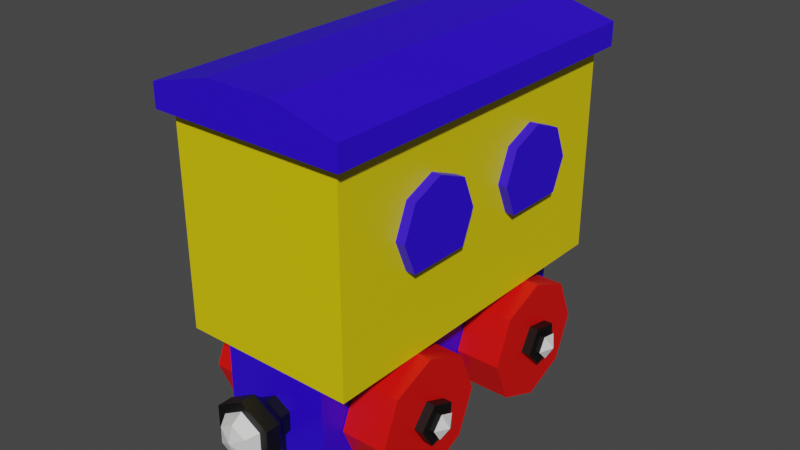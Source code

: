 # Source: train_1.blend  (saved by Blender 3.6.11; exported with 4.5.12 LTS)
import bpy
from mathutils import Matrix  # noqa: F401  (used for matrix-valued properties, if any)

bpy.ops.wm.read_factory_settings(use_empty=True)
scene = bpy.context.scene
scene.name = 'Scene'

# ---- materials (node trees are filled in below, after node groups)
mat_material_001 = bpy.data.materials.new('Material.001')
mat_material_001.use_transparent_shadow = False
mat_material_002 = bpy.data.materials.new('Material.002')
mat_material_002.use_transparent_shadow = False
mat_material_003 = bpy.data.materials.new('Material.003')
mat_material_003.use_transparent_shadow = False
mat_material_004 = bpy.data.materials.new('Material.004')
mat_material_004.use_transparent_shadow = False
mat_material_005 = bpy.data.materials.new('Material.005')
mat_material_005.use_transparent_shadow = False

# ---- material node trees
mat_material_001.use_nodes = True; mat_material_001.node_tree.nodes.clear()
_N = mat_material_001.node_tree.nodes; _L = mat_material_001.node_tree.links
n0 = _N.new('ShaderNodeBsdfPrincipled'); n0.name = 'Principled BSDF'; n0.location = (10, 300)
n0.distribution = 'GGX'
n0.subsurface_method = 'RANDOM_WALK_SKIN'
n0.inputs[0].default_value = (0.8, 0.641, 0.0, 1.0)
n0.inputs[3].default_value = 1.45
n0.inputs[27].default_value = (0.0, 0.0, 0.0, 1.0)
n0.inputs[28].default_value = 1.0
n1 = _N.new('ShaderNodeOutputMaterial'); n1.name = 'Material Output'; n1.location = (300, 300)
_L.new(n0.outputs[0], n1.inputs[0])
n1.is_active_output = True
mat_material_002.use_nodes = True; mat_material_002.node_tree.nodes.clear()
_N = mat_material_002.node_tree.nodes; _L = mat_material_002.node_tree.links
n0 = _N.new('ShaderNodeBsdfPrincipled'); n0.name = 'Principled BSDF'; n0.location = (10, 300)
n0.distribution = 'GGX'
n0.subsurface_method = 'RANDOM_WALK_SKIN'
n0.inputs[0].default_value = (0.02755, 0.0, 0.8, 1.0)
n0.inputs[3].default_value = 1.45
n0.inputs[27].default_value = (0.0, 0.0, 0.0, 1.0)
n0.inputs[28].default_value = 1.0
n1 = _N.new('ShaderNodeOutputMaterial'); n1.name = 'Material Output'; n1.location = (300, 300)
_L.new(n0.outputs[0], n1.inputs[0])
n1.is_active_output = True
mat_material_003.use_nodes = True; mat_material_003.node_tree.nodes.clear()
_N = mat_material_003.node_tree.nodes; _L = mat_material_003.node_tree.links
n0 = _N.new('ShaderNodeBsdfPrincipled'); n0.name = 'Principled BSDF'; n0.location = (10, 300)
n0.distribution = 'GGX'
n0.subsurface_method = 'RANDOM_WALK_SKIN'
n0.inputs[0].default_value = (0.8, 0.001989, 0.0, 1.0)
n0.inputs[3].default_value = 1.45
n0.inputs[27].default_value = (0.0, 0.0, 0.0, 1.0)
n0.inputs[28].default_value = 1.0
n1 = _N.new('ShaderNodeOutputMaterial'); n1.name = 'Material Output'; n1.location = (300, 300)
_L.new(n0.outputs[0], n1.inputs[0])
n1.is_active_output = True
mat_material_004.use_nodes = True; mat_material_004.node_tree.nodes.clear()
_N = mat_material_004.node_tree.nodes; _L = mat_material_004.node_tree.links
n0 = _N.new('ShaderNodeBsdfPrincipled'); n0.name = 'Principled BSDF'; n0.location = (10, 300)
n0.distribution = 'GGX'
n0.subsurface_method = 'RANDOM_WALK_SKIN'
n0.inputs[0].default_value = (0.001031, 0.001031, 0.001031, 1.0)
n0.inputs[3].default_value = 1.45
n0.inputs[27].default_value = (0.0, 0.0, 0.0, 1.0)
n0.inputs[28].default_value = 1.0
n1 = _N.new('ShaderNodeOutputMaterial'); n1.name = 'Material Output'; n1.location = (300, 300)
_L.new(n0.outputs[0], n1.inputs[0])
n1.is_active_output = True
mat_material_005.use_nodes = True; mat_material_005.node_tree.nodes.clear()
_N = mat_material_005.node_tree.nodes; _L = mat_material_005.node_tree.links
n0 = _N.new('ShaderNodeBsdfPrincipled'); n0.name = 'Principled BSDF'; n0.location = (10, 300)
n0.distribution = 'GGX'
n0.subsurface_method = 'RANDOM_WALK_SKIN'
n0.inputs[3].default_value = 1.45
n0.inputs[27].default_value = (0.0, 0.0, 0.0, 1.0)
n0.inputs[28].default_value = 1.0
n1 = _N.new('ShaderNodeOutputMaterial'); n1.name = 'Material Output'; n1.location = (300, 300)
_L.new(n0.outputs[0], n1.inputs[0])
n1.is_active_output = True

# ---- world
world_world = bpy.data.worlds.new('World'); scene.world = world_world
world_world.use_nodes = True; world_world.node_tree.nodes.clear()
_N = world_world.node_tree.nodes; _L = world_world.node_tree.links
n0 = _N.new('ShaderNodeOutputWorld'); n0.name = 'World Output'; n0.location = (300, 300)
n1 = _N.new('ShaderNodeBackground'); n1.name = 'Background'; n1.location = (10, 300)
n1.inputs[0].default_value = (0.05088, 0.05088, 0.05088, 1.0)
_L.new(n1.outputs[0], n0.inputs[0])
n0.is_active_output = True
world_world.color = (0.05088, 0.05088, 0.05088)
world_world.use_sun_shadow = False
world_world.sun_shadow_jitter_overblur = 0.0

# ---- meshes
me_mesh_001 = bpy.data.meshes.new('Mesh.001')
me_mesh_001.from_pydata([(2.862, 0.8395, -6.398), (2.862, 3.078, -7.325), (2.862, 5.316, -6.398), (2.862, 6.243, -4.16), (2.862, 5.316, -1.922), (2.862, 3.078, -0.995), (2.862, 0.8395, -1.922), (2.862, -0.08752, -4.16), (5.213, 0.8395, -6.398), (5.213, 3.078, -7.325), (5.213, 5.316, -6.398), (5.213, 6.243, -4.16), (5.213, 5.316, -1.922), (5.213, 3.078, -0.995), (5.213, 0.8395, -1.922), (5.213, -0.08752, -4.16), (2.862, 3.078, -4.16), (5.213, 3.078, -4.16), (2.862, 0.8395, 1.932), (2.862, 3.078, 1.005), (2.862, 5.316, 1.932), (2.862, 6.243, 4.171), (2.862, 5.316, 6.409), (2.862, 3.078, 7.336), (2.862, 0.8395, 6.409), (2.862, -0.08752, 4.171), (5.213, 0.8395, 1.932), (5.213, 3.078, 1.005), (5.213, 5.316, 1.932), (5.213, 6.243, 4.171), (5.213, 5.316, 6.409), (5.213, 3.078, 7.336), (5.213, 0.8395, 6.409), (5.213, -0.08752, 4.171), (2.862, 3.078, 4.171), (5.213, 3.078, 4.171), (-2.862, 0.8395, 1.932), (-2.862, 3.078, 1.005), (-2.862, 5.316, 1.932), (-2.862, 6.243, 4.171), (-2.862, 5.316, 6.409), (-2.862, 3.078, 7.336), (-2.862, 0.8395, 6.409), (-2.862, -0.08752, 4.171), (-5.213, 0.8395, 1.932), (-5.213, 3.078, 1.005), (-5.213, 5.316, 1.932), (-5.213, 6.243, 4.171), (-5.213, 5.316, 6.409), (-5.213, 3.078, 7.336), (-5.213, 0.8395, 6.409), (-5.213, -0.08752, 4.171), (-2.862, 3.078, 4.171), (-5.213, 3.078, 4.171), (-2.862, 0.8395, -6.398), (-2.862, 3.078, -7.325), (-2.862, 5.316, -6.398), (-2.862, 6.243, -4.16), (-2.862, 5.316, -1.922), (-2.862, 3.078, -0.995), (-2.862, 0.8395, -1.922), (-2.862, -0.08752, -4.16), (-5.213, 0.8395, -6.398), (-5.213, 3.078, -7.325), (-5.213, 5.316, -6.398), (-5.213, 6.243, -4.16), (-5.213, 5.316, -1.922), (-5.213, 3.078, -0.995), (-5.213, 0.8395, -1.922), (-5.213, -0.08752, -4.16), (-2.862, 3.078, -4.16), (-5.213, 3.078, -4.16), (-2.827, 1.484, 8.554), (2.827, 1.484, 8.554), (-2.827, 6.262, 8.554), (2.827, 6.262, 8.554), (-2.827, 6.262, -8.554), (2.827, 6.262, -8.554), (-2.827, 1.484, -8.554), (2.827, 1.484, -8.554), (-5.991, 2.746, -4.766), (-5.991, 3.552, -4.663), (-5.991, 3.702, -3.865), (-5.991, 2.99, -3.475), (-5.991, 2.399, -4.032), (5.991, 2.746, -4.766), (5.991, 3.552, -4.663), (5.991, 3.702, -3.865), (5.991, 2.99, -3.475), (5.991, 2.399, -4.032), (6.344, 3.078, -4.16), (-6.344, 3.078, -4.16), (5.751, 2.99, -3.475), (-5.751, 2.99, -3.475), (-5.751, 3.702, -3.865), (5.751, 3.702, -3.865), (-5.751, 3.552, -4.663), (5.751, 3.552, -4.663), (-5.751, 2.746, -4.766), (5.751, 2.746, -4.766), (-5.751, 2.399, -4.032), (5.751, 2.399, -4.032), (5.688, 2.933, -3.048), (-5.688, 2.933, -3.048), (-5.688, 1.966, -3.96), (5.688, 1.966, -3.96), (5.688, 4.099, -3.686), (-5.688, 4.099, -3.686), (5.688, 3.853, -4.993), (-5.688, 3.853, -4.993), (5.688, 2.534, -5.162), (-5.688, 2.534, -5.162), (-5.991, 2.634, 3.641), (-5.991, 3.444, 3.585), (-5.991, 3.748, 4.338), (-5.991, 3.125, 4.86), (-5.991, 2.437, 4.429), (5.991, 2.634, 3.641), (5.991, 3.444, 3.585), (5.991, 3.748, 4.338), (5.991, 3.125, 4.86), (5.991, 2.437, 4.429), (6.344, 3.078, 4.171), (-6.344, 3.078, 4.171), (5.751, 3.125, 4.86), (-5.751, 3.125, 4.86), (-5.751, 3.748, 4.338), (5.751, 3.748, 4.338), (-5.751, 3.444, 3.585), (5.751, 3.444, 3.585), (-5.751, 2.634, 3.641), (5.751, 2.634, 3.641), (-5.751, 2.437, 4.429), (5.751, 2.437, 4.429), (5.688, 3.153, 5.289), (-5.688, 3.153, 5.289), (-5.688, 2.026, 4.584), (5.688, 2.026, 4.584), (5.688, 4.172, 4.436), (-5.688, 4.172, 4.436), (5.688, 3.675, 3.203), (-5.688, 3.675, 3.203), (5.688, 2.349, 3.294), (-5.688, 2.349, 3.294), (0.8489, 3.895, -8.546), (0.8489, 2.915, -8.546), (1.461e-07, 2.425, -8.546), (-0.8489, 2.915, -8.546), (-0.8489, 3.895, -8.546), (6.384e-17, 4.385, -8.546), (0.8489, 3.895, -9.121), (0.8489, 2.915, -9.121), (1.461e-07, 2.425, -9.121), (-0.8489, 2.915, -9.121), (-0.8489, 3.895, -9.121), (-6.384e-17, 4.385, -9.121), (1.504, 4.273, -9.807), (1.504, 2.537, -9.807), (2.227e-07, 1.668, -9.807), (-1.504, 2.537, -9.807), (-1.504, 4.273, -9.807), (-3.607e-08, 5.141, -9.807), (1.504, 4.273, -10.58), (1.504, 2.537, -10.58), (2.227e-07, 1.668, -10.58), (-1.504, 2.537, -10.58), (-1.504, 4.273, -10.58), (-3.607e-08, 5.141, -10.58), (1.078, 4.027, -10.58), (1.078, 2.782, -10.58), (1.861e-07, 2.16, -10.58), (-1.078, 2.782, -10.58), (-1.078, 4.027, -10.58), (6.065e-10, 4.65, -10.58), (0.733, 3.828, -11.17), (0.733, 2.982, -11.17), (7.364e-08, 3.405, -11.42), (1.565e-07, 2.558, -11.17), (-0.733, 2.982, -11.17), (-0.733, 3.828, -11.17), (3.034e-08, 4.251, -11.17), (-0.8489, 3.895, 8.546), (-0.8489, 2.915, 8.546), (-1.461e-07, 2.425, 8.546), (0.8489, 2.915, 8.546), (0.8489, 3.895, 8.546), (8.608e-15, 4.385, 8.546), (-0.8489, 3.895, 9.121), (-0.8489, 2.915, 9.121), (-1.461e-07, 2.425, 9.121), (0.8489, 2.915, 9.121), (0.8489, 3.895, 9.121), (9.247e-15, 4.385, 9.121), (-1.504, 4.273, 9.807), (-1.504, 2.537, 9.807), (-2.227e-07, 1.668, 9.807), (1.504, 2.537, 9.807), (1.504, 4.273, 9.807), (3.607e-08, 5.141, 9.807), (-1.504, 4.273, 10.58), (-1.504, 2.537, 10.58), (-2.227e-07, 1.668, 10.58), (1.504, 2.537, 10.58), (1.504, 4.273, 10.58), (3.607e-08, 5.141, 10.58), (-1.078, 4.027, 10.58), (-1.078, 2.782, 10.58), (-1.861e-07, 2.16, 10.58), (1.078, 2.782, 10.58), (1.078, 4.027, 10.58), (-6.065e-10, 4.65, 10.58), (-0.733, 3.828, 11.17), (-0.733, 2.982, 11.17), (-7.364e-08, 3.405, 11.42), (-1.565e-07, 2.558, 11.17), (0.733, 2.982, 11.17), (0.733, 3.828, 11.17), (-3.034e-08, 4.251, 11.17), (-4.991, 10.74, 1.746), (-4.991, 12.38, 1.069), (-4.991, 14.02, 1.746), (-4.991, 14.69, 3.382), (-4.991, 14.02, 5.017), (-4.991, 12.38, 5.695), (-4.991, 10.74, 5.017), (4.991, 10.74, 1.746), (4.991, 12.38, 1.069), (4.991, 14.02, 1.746), (4.991, 14.69, 3.382), (4.991, 14.02, 5.017), (4.991, 12.38, 5.695), (4.991, 10.74, 5.017), (-4.991, 12.38, 3.382), (4.991, 12.38, 3.382), (-4.991, 10.74, -5.367), (-4.991, 12.38, -6.044), (-4.991, 14.02, -5.367), (-4.991, 14.69, -3.731), (-4.991, 14.02, -2.096), (-4.991, 12.38, -1.418), (-4.991, 10.74, -2.096), (4.991, 10.74, -5.367), (4.991, 12.38, -6.044), (4.991, 14.02, -5.367), (4.991, 14.69, -3.731), (4.991, 14.02, -2.096), (4.991, 12.38, -1.418), (4.991, 10.74, -2.096), (-4.991, 12.38, -3.731), (4.991, 12.38, -3.731), (-5.067, 16.87, 9.532), (5.067, 16.87, 9.532), (-5.067, 16.87, -9.623), (5.067, 16.87, -9.623), (-5.067, 18.08, 9.532), (5.067, 18.08, 9.532), (5.067, 18.08, -9.623), (-5.067, 18.08, -9.623), (-1.791, 18.96, 9.532), (1.791, 18.96, 9.532), (1.791, 18.96, -9.623), (-1.791, 18.96, -9.623), (-4.509, 6.262, 8.995), (4.509, 6.262, 8.995), (-4.509, 6.262, -9.015), (4.509, 6.262, -9.015), (-4.509, 16.87, 8.995), (4.509, 16.87, 8.995), (-4.509, 16.87, -9.015), (4.509, 16.87, -9.015)], [], [(0, 1, 9, 8), (1, 2, 10, 9), (2, 3, 11, 10), (3, 4, 12, 11), (4, 5, 13, 12), (5, 6, 14, 13), (6, 7, 15, 14), (7, 0, 8, 15), (0, 7, 16), (7, 6, 16), (6, 5, 16), (5, 4, 16), (4, 3, 16), (3, 2, 16), (2, 1, 16), (1, 0, 16), (8, 9, 17), (9, 10, 17), (10, 11, 17), (11, 12, 17), (12, 13, 17), (13, 14, 17), (14, 15, 17), (15, 8, 17), (18, 19, 27, 26), (19, 20, 28, 27), (20, 21, 29, 28), (21, 22, 30, 29), (22, 23, 31, 30), (23, 24, 32, 31), (24, 25, 33, 32), (25, 18, 26, 33), (18, 25, 34), (25, 24, 34), (24, 23, 34), (23, 22, 34), (22, 21, 34), (21, 20, 34), (20, 19, 34), (19, 18, 34), (26, 27, 35), (27, 28, 35), (28, 29, 35), (29, 30, 35), (30, 31, 35), (31, 32, 35), (32, 33, 35), (33, 26, 35), (36, 44, 45, 37), (37, 45, 46, 38), (38, 46, 47, 39), (39, 47, 48, 40), (40, 48, 49, 41), (41, 49, 50, 42), (42, 50, 51, 43), (43, 51, 44, 36), (36, 52, 43), (43, 52, 42), (42, 52, 41), (41, 52, 40), (40, 52, 39), (39, 52, 38), (38, 52, 37), (37, 52, 36), (44, 53, 45), (45, 53, 46), (46, 53, 47), (47, 53, 48), (48, 53, 49), (49, 53, 50), (50, 53, 51), (51, 53, 44), (54, 62, 63, 55), (55, 63, 64, 56), (56, 64, 65, 57), (57, 65, 66, 58), (58, 66, 67, 59), (59, 67, 68, 60), (60, 68, 69, 61), (61, 69, 62, 54), (54, 70, 61), (61, 70, 60), (60, 70, 59), (59, 70, 58), (58, 70, 57), (57, 70, 56), (56, 70, 55), (55, 70, 54), (62, 71, 63), (63, 71, 64), (64, 71, 65), (65, 71, 66), (66, 71, 67), (67, 71, 68), (68, 71, 69), (69, 71, 62), (72, 73, 75, 74), (74, 75, 77, 76), (76, 77, 79, 78), (78, 79, 73, 72), (73, 79, 77, 75), (78, 72, 74, 76), (85, 86, 90), (86, 87, 90), (87, 88, 90), (88, 89, 90), (89, 85, 90), (80, 84, 91), (84, 83, 91), (83, 82, 91), (82, 81, 91), (81, 80, 91), (102, 103, 104, 105), (103, 102, 106, 107), (107, 106, 108, 109), (109, 108, 110, 111), (111, 110, 105, 104), (96, 98, 80, 81), (94, 96, 81, 82), (93, 94, 82, 83), (100, 93, 83, 84), (98, 100, 84, 80), (88, 87, 95, 92), (87, 86, 97, 95), (86, 85, 99, 97), (85, 89, 101, 99), (89, 88, 92, 101), (93, 100, 104, 103), (101, 92, 102, 105), (92, 95, 106, 102), (94, 93, 103, 107), (95, 97, 108, 106), (96, 94, 107, 109), (97, 99, 110, 108), (98, 96, 109, 111), (99, 101, 105, 110), (100, 98, 111, 104), (117, 118, 122), (118, 119, 122), (119, 120, 122), (120, 121, 122), (121, 117, 122), (112, 116, 123), (116, 115, 123), (115, 114, 123), (114, 113, 123), (113, 112, 123), (134, 135, 136, 137), (135, 134, 138, 139), (139, 138, 140, 141), (141, 140, 142, 143), (143, 142, 137, 136), (128, 130, 112, 113), (126, 128, 113, 114), (125, 126, 114, 115), (132, 125, 115, 116), (130, 132, 116, 112), (120, 119, 127, 124), (119, 118, 129, 127), (118, 117, 131, 129), (117, 121, 133, 131), (121, 120, 124, 133), (125, 132, 136, 135), (133, 124, 134, 137), (124, 127, 138, 134), (126, 125, 135, 139), (127, 129, 140, 138), (128, 126, 139, 141), (129, 131, 142, 140), (130, 128, 141, 143), (131, 133, 137, 142), (132, 130, 143, 136), (144, 145, 151, 150), (145, 146, 152, 151), (146, 147, 153, 152), (147, 148, 154, 153), (148, 149, 155, 154), (149, 144, 150, 155), (144, 149, 148, 147, 146, 145), (150, 151, 157, 156), (151, 152, 158, 157), (152, 153, 159, 158), (153, 154, 160, 159), (154, 155, 161, 160), (155, 150, 156, 161), (174, 175, 176), (175, 177, 176), (177, 178, 176), (178, 179, 176), (179, 180, 176), (180, 174, 176), (156, 157, 163, 162), (157, 158, 164, 163), (158, 159, 165, 164), (159, 160, 166, 165), (160, 161, 167, 166), (161, 156, 162, 167), (162, 163, 169, 168), (163, 164, 170, 169), (164, 165, 171, 170), (165, 166, 172, 171), (166, 167, 173, 172), (167, 162, 168, 173), (168, 169, 175, 174), (169, 170, 177, 175), (170, 171, 178, 177), (171, 172, 179, 178), (172, 173, 180, 179), (173, 168, 174, 180), (181, 182, 188, 187), (182, 183, 189, 188), (183, 184, 190, 189), (184, 185, 191, 190), (185, 186, 192, 191), (186, 181, 187, 192), (181, 186, 185, 184, 183, 182), (187, 188, 194, 193), (188, 189, 195, 194), (189, 190, 196, 195), (190, 191, 197, 196), (191, 192, 198, 197), (192, 187, 193, 198), (211, 212, 213), (212, 214, 213), (214, 215, 213), (215, 216, 213), (216, 217, 213), (217, 211, 213), (193, 194, 200, 199), (194, 195, 201, 200), (195, 196, 202, 201), (196, 197, 203, 202), (197, 198, 204, 203), (198, 193, 199, 204), (199, 200, 206, 205), (200, 201, 207, 206), (201, 202, 208, 207), (202, 203, 209, 208), (203, 204, 210, 209), (204, 199, 205, 210), (205, 206, 212, 211), (206, 207, 214, 212), (207, 208, 215, 214), (208, 209, 216, 215), (209, 210, 217, 216), (210, 205, 211, 217), (218, 219, 226, 225), (219, 220, 227, 226), (220, 221, 228, 227), (221, 222, 229, 228), (222, 223, 230, 229), (223, 224, 231, 230), (231, 224, 218, 225), (232, 218, 224), (224, 223, 232), (223, 222, 232), (222, 221, 232), (221, 220, 232), (220, 219, 232), (219, 218, 232), (225, 226, 233), (226, 227, 233), (227, 228, 233), (228, 229, 233), (229, 230, 233), (230, 231, 233), (233, 231, 225), (234, 235, 242, 241), (235, 236, 243, 242), (236, 237, 244, 243), (237, 238, 245, 244), (238, 239, 246, 245), (239, 240, 247, 246), (247, 240, 234, 241), (248, 234, 240), (240, 239, 248), (239, 238, 248), (238, 237, 248), (237, 236, 248), (236, 235, 248), (235, 234, 248), (241, 242, 249), (242, 243, 249), (243, 244, 249), (244, 245, 249), (245, 246, 249), (246, 247, 249), (249, 247, 241), (258, 259, 260, 261), (253, 252, 257, 256), (252, 253, 251, 250), (252, 250, 254, 257), (251, 255, 254, 250), (253, 256, 255, 251), (254, 255, 259, 258), (255, 256, 260, 259), (256, 257, 261, 260), (257, 254, 258, 261), (264, 265, 263, 262), (262, 263, 267, 266), (265, 264, 268, 269), (264, 262, 266, 268), (263, 265, 269, 267)])
me_mesh_001.polygons.foreach_set('use_smooth', [True] * 303)
me_mesh_001.polygons.foreach_set('material_index', [2, 2, 2, 2, 2, 2, 2, 2, 2, 2, 2, 2, 2, 2, 2, 2, 2, 2, 2, 2, 2, 2, 2, 2, 2, 2, 2, 2, 2, 2, 2, 2, 2, 2, 2, 2, 2, 2, 2, 2, 2, 2, 2, 2, 2, 2, 2, 2, 2, 2, 2, 2, 2, 2, 2, 2, 2, 2, 2, 2, 2, 2, 2, 2, 2, 2, 2, 2, 2, 2, 2, 2, 2, 2, 2, 2, 2, 2, 2, 2, 2, 2, 2, 2, 2, 2, 2, 2, 2, 2, 2, 2, 2, 2, 2, 2, 1, 1, 1, 1, 1, 1, 4, 4, 4, 4, 4, 4, 4, 4, 4, 4, 3, 3, 3, 3, 3, 3, 3, 3, 3, 3, 3, 3, 3, 3, 3, 3, 3, 3, 3, 3, 3, 3, 3, 3, 3, 4, 4, 4, 4, 4, 4, 4, 4, 4, 4, 3, 3, 3, 3, 3, 3, 3, 3, 3, 3, 3, 3, 3, 3, 3, 3, 3, 3, 3, 3, 3, 3, 3, 3, 3, 3, 3, 3, 3, 3, 3, 3, 3, 3, 3, 3, 3, 3, 4, 4, 4, 4, 4, 4, 3, 3, 3, 3, 3, 3, 3, 3, 3, 3, 3, 3, 4, 4, 4, 4, 4, 4, 3, 3, 3, 3, 3, 3, 3, 3, 3, 3, 3, 3, 3, 4, 4, 4, 4, 4, 4, 3, 3, 3, 3, 3, 3, 3, 3, 3, 3, 3, 3, 4, 4, 4, 4, 4, 4, 1, 1, 1, 1, 1, 1, 1, 1, 1, 1, 1, 1, 1, 1, 1, 1, 1, 1, 1, 1, 1, 1, 1, 1, 1, 1, 1, 1, 1, 1, 1, 1, 1, 1, 1, 1, 1, 1, 1, 1, 1, 1, 1, 1, 1, 1, 1, 1, 1, 1, 1, 1, 0, 0, 0, 0, 0])
_k = set([(0, 1), (0, 7), (0, 8), (0, 16), (1, 2), (1, 9), (1, 16), (2, 3), (2, 10), (2, 16), (3, 4), (3, 11), (3, 16), (4, 5), (4, 12), (4, 16), (5, 6), (5, 13), (5, 16), (6, 7), (6, 14), (6, 16), (7, 15), (7, 16), (8, 9), (8, 15), (8, 17), (9, 10), (9, 17), (10, 11), (10, 17), (11, 12), (11, 17), (12, 13), (12, 17), (13, 14), (13, 17), (14, 15), (14, 17), (15, 17), (18, 19), (18, 25), (18, 26), (18, 34), (19, 20), (19, 27), (19, 34), (20, 21), (20, 28), (20, 34), (21, 22), (21, 29), (21, 34), (22, 23), (22, 30), (22, 34), (23, 24), (23, 31), (23, 34), (24, 25), (24, 32), (24, 34), (25, 33), (25, 34), (26, 27), (26, 33), (26, 35), (27, 28), (27, 35), (28, 29), (28, 35), (29, 30), (29, 35), (30, 31), (30, 35), (31, 32), (31, 35), (32, 33), (32, 35), (33, 35), (36, 37), (36, 43), (36, 44), (36, 52), (37, 38), (37, 45), (37, 52), (38, 39), (38, 46), (38, 52), (39, 40), (39, 47), (39, 52), (40, 41), (40, 48), (40, 52), (41, 42), (41, 49), (41, 52), (42, 43), (42, 50), (42, 52), (43, 51), (43, 52), (44, 45), (44, 51), (44, 53), (45, 46), (45, 53), (46, 47), (46, 53), (47, 48), (47, 53), (48, 49), (48, 53), (49, 50), (49, 53), (50, 51), (50, 53), (51, 53), (54, 55), (54, 61), (54, 62), (54, 70), (55, 56), (55, 63), (55, 70), (56, 57), (56, 64), (56, 70), (57, 58), (57, 65), (57, 70), (58, 59), (58, 66), (58, 70), (59, 60), (59, 67), (59, 70), (60, 61), (60, 68), (60, 70), (61, 69), (61, 70), (62, 63), (62, 69), (62, 71), (63, 64), (63, 71), (64, 65), (64, 71), (65, 66), (65, 71), (66, 67), (66, 71), (67, 68), (67, 71), (68, 69), (68, 71), (69, 71), (72, 73), (72, 74), (72, 78), (73, 75), (73, 79), (74, 75), (74, 76), (75, 77), (76, 77), (76, 78), (77, 79), (78, 79), (80, 81), (80, 84), (80, 91), (80, 98), (81, 82), (81, 91), (81, 96), (82, 83), (82, 91), (82, 94), (83, 84), (83, 91), (83, 93), (84, 91), (84, 100), (85, 86), (85, 89), (85, 90), (85, 99), (86, 87), (86, 90), (86, 97), (87, 88), (87, 90), (87, 95), (88, 89), (88, 90), (88, 92), (89, 90), (89, 101), (92, 95), (92, 101), (92, 102), (93, 94), (93, 100), (93, 103), (94, 96), (94, 107), (95, 97), (95, 106), (96, 98), (96, 109), (97, 99), (97, 108), (98, 100), (98, 111), (99, 101), (99, 110), (100, 104), (101, 105), (102, 103), (102, 105), (102, 106), (103, 104), (103, 107), (104, 105), (104, 111), (105, 110), (106, 107), (106, 108), (107, 109), (108, 109), (108, 110), (109, 111), (110, 111), (112, 113), (112, 116), (112, 123), (112, 130), (113, 114), (113, 123), (113, 128), (114, 115), (114, 123), (114, 126), (115, 116), (115, 123), (115, 125), (116, 123), (116, 132), (117, 118), (117, 121), (117, 122), (117, 131), (118, 119), (118, 122), (118, 129), (119, 120), (119, 122), (119, 127), (120, 121), (120, 122), (120, 124), (121, 122), (121, 133), (124, 127), (124, 133), (124, 134), (125, 126), (125, 132), (125, 135), (126, 128), (126, 139), (127, 129), (127, 138), (128, 130), (128, 141), (129, 131), (129, 140), (130, 132), (130, 143), (131, 133), (131, 142), (132, 136), (133, 137), (134, 135), (134, 137), (134, 138), (135, 136), (135, 139), (136, 137), (136, 143), (137, 142), (138, 139), (138, 140), (139, 141), (140, 141), (140, 142), (141, 143), (142, 143), (144, 145), (144, 149), (144, 150), (145, 146), (145, 151), (146, 147), (146, 152), (147, 148), (147, 153), (148, 149), (148, 154), (149, 155), (150, 151), (150, 155), (150, 156), (151, 152), (151, 157), (152, 153), (152, 158), (153, 154), (153, 159), (154, 155), (154, 160), (155, 161), (156, 157), (156, 161), (156, 162), (157, 158), (157, 163), (158, 159), (158, 164), (159, 160), (159, 165), (160, 161), (160, 166), (161, 167), (162, 163), (162, 167), (162, 168), (163, 164), (163, 169), (164, 165), (164, 170), (165, 166), (165, 171), (166, 167), (166, 172), (167, 173), (168, 169), (168, 173), (168, 174), (169, 170), (169, 175), (170, 171), (170, 177), (171, 172), (171, 178), (172, 173), (172, 179), (173, 180), (174, 175), (174, 176), (174, 180), (175, 176), (175, 177), (176, 177), (176, 178), (176, 179), (176, 180), (177, 178), (178, 179), (179, 180), (181, 182), (181, 186), (181, 187), (182, 183), (182, 188), (183, 184), (183, 189), (184, 185), (184, 190), (185, 186), (185, 191), (186, 192), (187, 188), (187, 192), (187, 193), (188, 189), (188, 194), (189, 190), (189, 195), (190, 191), (190, 196), (191, 192), (191, 197), (192, 198), (193, 194), (193, 198), (193, 199), (194, 195), (194, 200), (195, 196), (195, 201), (196, 197), (196, 202), (197, 198), (197, 203), (198, 204), (199, 200), (199, 204), (199, 205), (200, 201), (200, 206), (201, 202), (201, 207), (202, 203), (202, 208), (203, 204), (203, 209), (204, 210), (205, 206), (205, 210), (205, 211), (206, 207), (206, 212), (207, 208), (207, 214), (208, 209), (208, 215), (209, 210), (209, 216), (210, 217), (211, 212), (211, 213), (211, 217), (212, 213), (212, 214), (213, 214), (213, 215), (213, 216), (213, 217), (214, 215), (215, 216), (216, 217), (218, 219), (218, 224), (218, 225), (218, 232), (219, 220), (219, 226), (219, 232), (220, 221), (220, 227), (220, 232), (221, 222), (221, 228), (221, 232), (222, 223), (222, 229), (222, 232), (223, 224), (223, 230), (223, 232), (224, 231), (224, 232), (225, 226), (225, 231), (225, 233), (226, 227), (226, 233), (227, 228), (227, 233), (228, 229), (228, 233), (229, 230), (229, 233), (230, 231), (230, 233), (231, 233), (234, 235), (234, 240), (234, 241), (234, 248), (235, 236), (235, 242), (235, 248), (236, 237), (236, 243), (236, 248), (237, 238), (237, 244), (237, 248), (238, 239), (238, 245), (238, 248), (239, 240), (239, 246), (239, 248), (240, 247), (240, 248), (241, 242), (241, 247), (241, 249), (242, 243), (242, 249), (243, 244), (243, 249), (244, 245), (244, 249), (245, 246), (245, 249), (246, 247), (246, 249), (247, 249), (250, 251), (250, 252), (250, 254), (251, 253), (251, 255), (252, 253), (252, 257), (253, 256), (254, 255), (254, 257), (254, 258), (255, 256), (255, 259), (256, 257), (256, 260), (257, 261), (258, 259), (258, 261), (259, 260), (260, 261), (262, 263), (262, 264), (262, 266), (263, 265), (263, 267), (264, 265), (264, 268), (265, 269), (266, 267), (266, 268), (267, 269), (268, 269)])
me_mesh_001.attributes.new('sharp_edge', 'BOOLEAN', 'EDGE').data.foreach_set('value', [ (min(e.vertices), max(e.vertices)) in _k for e in me_mesh_001.edges])
_uv = me_mesh_001.uv_layers.new(name='map1')
_uv.uv.foreach_set('vector', [0.005844, 0.04511, 0.005753, 0.04482, 0.005483, 0.04487, 0.005577, 0.04518, 0.005753, 0.04482, 0.005839, 0.04456, 0.005565, 0.04461, 0.005483, 0.04487, 0.005839, 0.04456, 0.006062, 0.0445, 0.005785, 0.04455, 0.005565, 0.04461, 0.006062, 0.0445, 0.006296, 0.04468, 0.006019, 0.04474, 0.005785, 0.04455, 0.006296, 0.04468, 0.006392, 0.045, 0.006118, 0.04506, 0.006019, 0.04474, 0.006392, 0.045, 0.006291, 0.04525, 0.00602, 0.04532, 0.006118, 0.04506, 0.006291, 0.04525, 0.006062, 0.0453, 0.005795, 0.04537, 0.00602, 0.04532, 0.006062, 0.0453, 0.005844, 0.04511, 0.005577, 0.04518, 0.005795, 0.04537, 0.005844, 0.04511, 0.006062, 0.0453, 0.006067, 0.0449, 0.006062, 0.0453, 0.006291, 0.04525, 0.006067, 0.0449, 0.006291, 0.04525, 0.006392, 0.045, 0.006067, 0.0449, 0.006392, 0.045, 0.006296, 0.04468, 0.006067, 0.0449, 0.006296, 0.04468, 0.006062, 0.0445, 0.006067, 0.0449, 0.006062, 0.0445, 0.005839, 0.04456, 0.006067, 0.0449, 0.005839, 0.04456, 0.005753, 0.04482, 0.006067, 0.0449, 0.005753, 0.04482, 0.005844, 0.04511, 0.006067, 0.0449, 0.005577, 0.04518, 0.005483, 0.04487, 0.005795, 0.04496, 0.005483, 0.04487, 0.005565, 0.04461, 0.005795, 0.04496, 0.005565, 0.04461, 0.005785, 0.04455, 0.005795, 0.04496, 0.005785, 0.04455, 0.006019, 0.04474, 0.005795, 0.04496, 0.006019, 0.04474, 0.006118, 0.04506, 0.005795, 0.04496, 0.006118, 0.04506, 0.00602, 0.04532, 0.005795, 0.04496, 0.00602, 0.04532, 0.005795, 0.04537, 0.005795, 0.04496, 0.005795, 0.04537, 0.005577, 0.04518, 0.005795, 0.04496, 0.005776, 0.0451, 0.005687, 0.0448, 0.005436, 0.04487, 0.005528, 0.04517, 0.005687, 0.0448, 0.005792, 0.04455, 0.005538, 0.04461, 0.005436, 0.04487, 0.005792, 0.04455, 0.006043, 0.0445, 0.005787, 0.04456, 0.005538, 0.04461, 0.006043, 0.0445, 0.006297, 0.04468, 0.006042, 0.04475, 0.005787, 0.04456, 0.006297, 0.04468, 0.006392, 0.045, 0.00614, 0.04508, 0.006042, 0.04475, 0.006392, 0.045, 0.006268, 0.04526, 0.006019, 0.04533, 0.00614, 0.04508, 0.006268, 0.04526, 0.006011, 0.04529, 0.005764, 0.04537, 0.006019, 0.04533, 0.006011, 0.04529, 0.005776, 0.0451, 0.005528, 0.04517, 0.005764, 0.04537, 0.005776, 0.0451, 0.006011, 0.04529, 0.006033, 0.0449, 0.006011, 0.04529, 0.006268, 0.04526, 0.006033, 0.0449, 0.006268, 0.04526, 0.006392, 0.045, 0.006033, 0.0449, 0.006392, 0.045, 0.006297, 0.04468, 0.006033, 0.0449, 0.006297, 0.04468, 0.006043, 0.0445, 0.006033, 0.0449, 0.006043, 0.0445, 0.005792, 0.04455, 0.006033, 0.0449, 0.005792, 0.04455, 0.005687, 0.0448, 0.006033, 0.0449, 0.005687, 0.0448, 0.005776, 0.0451, 0.006033, 0.0449, 0.005528, 0.04517, 0.005436, 0.04487, 0.005782, 0.04497, 0.005436, 0.04487, 0.005538, 0.04461, 0.005782, 0.04497, 0.005538, 0.04461, 0.005787, 0.04456, 0.005782, 0.04497, 0.005787, 0.04456, 0.006042, 0.04475, 0.005782, 0.04497, 0.006042, 0.04475, 0.00614, 0.04508, 0.005782, 0.04497, 0.00614, 0.04508, 0.006019, 0.04533, 0.005782, 0.04497, 0.006019, 0.04533, 0.005764, 0.04537, 0.005782, 0.04497, 0.005764, 0.04537, 0.005528, 0.04517, 0.005782, 0.04497, 0.005776, 0.0451, 0.005528, 0.04517, 0.005436, 0.04487, 0.005687, 0.0448, 0.005687, 0.0448, 0.005436, 0.04487, 0.005538, 0.04461, 0.005792, 0.04455, 0.005792, 0.04455, 0.005538, 0.04461, 0.005787, 0.04456, 0.006043, 0.0445, 0.006043, 0.0445, 0.005787, 0.04456, 0.006042, 0.04475, 0.006297, 0.04468, 0.006297, 0.04468, 0.006042, 0.04475, 0.00614, 0.04508, 0.006392, 0.045, 0.006392, 0.045, 0.00614, 0.04508, 0.006019, 0.04533, 0.006268, 0.04526, 0.006268, 0.04526, 0.006019, 0.04533, 0.005764, 0.04537, 0.006011, 0.04529, 0.006011, 0.04529, 0.005764, 0.04537, 0.005528, 0.04517, 0.005776, 0.0451, 0.005776, 0.0451, 0.006033, 0.0449, 0.006011, 0.04529, 0.006011, 0.04529, 0.006033, 0.0449, 0.006268, 0.04526, 0.006268, 0.04526, 0.006033, 0.0449, 0.006392, 0.045, 0.006392, 0.045, 0.006033, 0.0449, 0.006297, 0.04468, 0.006297, 0.04468, 0.006033, 0.0449, 0.006043, 0.0445, 0.006043, 0.0445, 0.006033, 0.0449, 0.005792, 0.04455, 0.005792, 0.04455, 0.006033, 0.0449, 0.005687, 0.0448, 0.005687, 0.0448, 0.006033, 0.0449, 0.005776, 0.0451, 0.005528, 0.04517, 0.005782, 0.04497, 0.005436, 0.04487, 0.005436, 0.04487, 0.005782, 0.04497, 0.005538, 0.04461, 0.005538, 0.04461, 0.005782, 0.04497, 0.005787, 0.04456, 0.005787, 0.04456, 0.005782, 0.04497, 0.006042, 0.04475, 0.006042, 0.04475, 0.005782, 0.04497, 0.00614, 0.04508, 0.00614, 0.04508, 0.005782, 0.04497, 0.006019, 0.04533, 0.006019, 0.04533, 0.005782, 0.04497, 0.005764, 0.04537, 0.005764, 0.04537, 0.005782, 0.04497, 0.005528, 0.04517, 0.005844, 0.04511, 0.005577, 0.04518, 0.005483, 0.04487, 0.005753, 0.04482, 0.005753, 0.04482, 0.005483, 0.04487, 0.005565, 0.04461, 0.005839, 0.04456, 0.005839, 0.04456, 0.005565, 0.04461, 0.005785, 0.04455, 0.006062, 0.0445, 0.006062, 0.0445, 0.005785, 0.04455, 0.006019, 0.04474, 0.006296, 0.04468, 0.006296, 0.04468, 0.006019, 0.04474, 0.006118, 0.04506, 0.006392, 0.045, 0.006392, 0.045, 0.006118, 0.04506, 0.00602, 0.04532, 0.006291, 0.04525, 0.006291, 0.04525, 0.00602, 0.04532, 0.005795, 0.04537, 0.006062, 0.0453, 0.006062, 0.0453, 0.005795, 0.04537, 0.005577, 0.04518, 0.005844, 0.04511, 0.005844, 0.04511, 0.006067, 0.0449, 0.006062, 0.0453, 0.006062, 0.0453, 0.006067, 0.0449, 0.006291, 0.04525, 0.006291, 0.04525, 0.006067, 0.0449, 0.006392, 0.045, 0.006392, 0.045, 0.006067, 0.0449, 0.006296, 0.04468, 0.006296, 0.04468, 0.006067, 0.0449, 0.006062, 0.0445, 0.006062, 0.0445, 0.006067, 0.0449, 0.005839, 0.04456, 0.005839, 0.04456, 0.006067, 0.0449, 0.005753, 0.04482, 0.005753, 0.04482, 0.006067, 0.0449, 0.005844, 0.04511, 0.005577, 0.04518, 0.005795, 0.04496, 0.005483, 0.04487, 0.005483, 0.04487, 0.005795, 0.04496, 0.005565, 0.04461, 0.005565, 0.04461, 0.005795, 0.04496, 0.005785, 0.04455, 0.005785, 0.04455, 0.005795, 0.04496, 0.006019, 0.04474, 0.006019, 0.04474, 0.005795, 0.04496, 0.006118, 0.04506, 0.006118, 0.04506, 0.005795, 0.04496, 0.00602, 0.04532, 0.00602, 0.04532, 0.005795, 0.04496, 0.005795, 0.04537, 0.005795, 0.04537, 0.005795, 0.04496, 0.005577, 0.04518, 0.01694, 0.04717, 0.01667, 0.04726, 0.01668, 0.04697, 0.01696, 0.0469, 0.01696, 0.0469, 0.01668, 0.04697, 0.01596, 0.04677, 0.01622, 0.04672, 0.01622, 0.04672, 0.01596, 0.04677, 0.01597, 0.047, 0.01622, 0.04694, 0.01622, 0.04694, 0.01597, 0.047, 0.01667, 0.04726, 0.01694, 0.04717, 0.01667, 0.04726, 0.01597, 0.047, 0.01596, 0.04677, 0.01668, 0.04697, 0.01622, 0.04694, 0.01694, 0.04717, 0.01696, 0.0469, 0.01622, 0.04672, 0.09011, 0.3791, 0.09008, 0.3787, 0.09034, 0.3789, 0.09008, 0.3787, 0.09043, 0.3786, 0.09034, 0.3789, 0.09043, 0.3786, 0.09068, 0.3789, 0.09034, 0.3789, 0.09068, 0.3789, 0.09048, 0.3792, 0.09034, 0.3789, 0.09048, 0.3792, 0.09011, 0.3791, 0.09034, 0.3789, 0.09065, 0.3786, 0.09092, 0.3787, 0.09084, 0.3784, 0.09092, 0.3787, 0.09107, 0.3784, 0.09084, 0.3784, 0.09107, 0.3784, 0.09089, 0.3782, 0.09084, 0.3784, 0.09089, 0.3782, 0.09063, 0.3783, 0.09084, 0.3784, 0.09063, 0.3783, 0.09065, 0.3786, 0.09084, 0.3784, 0.07942, 0.2548, 0.08024, 0.2547, 0.08017, 0.2548, 0.07936, 0.255, 0.08024, 0.2547, 0.07942, 0.2548, 0.07934, 0.2547, 0.08017, 0.2545, 0.08017, 0.2545, 0.07934, 0.2547, 0.07924, 0.2547, 0.08006, 0.2546, 0.08006, 0.2546, 0.07924, 0.2547, 0.07925, 0.2549, 0.08006, 0.2547, 0.08006, 0.2547, 0.07925, 0.2549, 0.07936, 0.255, 0.08017, 0.2548, 0.09062, 0.3783, 0.09064, 0.3786, 0.09065, 0.3786, 0.09063, 0.3783, 0.09088, 0.3782, 0.09062, 0.3783, 0.09063, 0.3783, 0.09089, 0.3782, 0.09106, 0.3784, 0.09088, 0.3782, 0.09089, 0.3782, 0.09107, 0.3784, 0.09091, 0.3787, 0.09106, 0.3784, 0.09107, 0.3784, 0.09092, 0.3787, 0.09064, 0.3786, 0.09091, 0.3787, 0.09092, 0.3787, 0.09065, 0.3786, 0.09068, 0.3789, 0.09043, 0.3786, 0.09044, 0.3786, 0.09069, 0.3789, 0.09043, 0.3786, 0.09008, 0.3787, 0.0901, 0.3787, 0.09044, 0.3786, 0.09008, 0.3787, 0.09011, 0.3791, 0.09012, 0.3791, 0.0901, 0.3787, 0.09011, 0.3791, 0.09048, 0.3792, 0.09049, 0.3792, 0.09012, 0.3791, 0.09048, 0.3792, 0.09068, 0.3789, 0.09069, 0.3789, 0.09049, 0.3792, 0.0802, 0.2547, 0.08016, 0.2547, 0.08017, 0.2548, 0.08024, 0.2547, 0.07934, 0.2549, 0.07937, 0.2548, 0.07942, 0.2548, 0.07936, 0.255, 0.07937, 0.2548, 0.07933, 0.2547, 0.07934, 0.2547, 0.07942, 0.2548, 0.08016, 0.2546, 0.0802, 0.2547, 0.08024, 0.2547, 0.08017, 0.2545, 0.07933, 0.2547, 0.07926, 0.2548, 0.07924, 0.2547, 0.07934, 0.2547, 0.0801, 0.2546, 0.08016, 0.2546, 0.08017, 0.2545, 0.08006, 0.2546, 0.07926, 0.2548, 0.07927, 0.2549, 0.07925, 0.2549, 0.07924, 0.2547, 0.0801, 0.2547, 0.0801, 0.2546, 0.08006, 0.2546, 0.08006, 0.2547, 0.07927, 0.2549, 0.07934, 0.2549, 0.07936, 0.255, 0.07925, 0.2549, 0.08016, 0.2547, 0.0801, 0.2547, 0.08006, 0.2547, 0.08017, 0.2548, 0.09011, 0.3791, 0.09008, 0.3787, 0.09034, 0.3789, 0.09008, 0.3787, 0.09043, 0.3786, 0.09034, 0.3789, 0.09043, 0.3786, 0.09068, 0.3789, 0.09034, 0.3789, 0.09068, 0.3789, 0.09048, 0.3792, 0.09034, 0.3789, 0.09048, 0.3792, 0.09011, 0.3791, 0.09034, 0.3789, 0.09065, 0.3786, 0.09092, 0.3787, 0.09084, 0.3784, 0.09092, 0.3787, 0.09107, 0.3784, 0.09084, 0.3784, 0.09107, 0.3784, 0.09089, 0.3782, 0.09084, 0.3784, 0.09089, 0.3782, 0.09063, 0.3783, 0.09084, 0.3784, 0.09063, 0.3783, 0.09065, 0.3786, 0.09084, 0.3784, 0.07942, 0.2548, 0.08024, 0.2547, 0.08017, 0.2548, 0.07936, 0.255, 0.08024, 0.2547, 0.07942, 0.2548, 0.07934, 0.2547, 0.08017, 0.2545, 0.08017, 0.2545, 0.07934, 0.2547, 0.07924, 0.2547, 0.08006, 0.2546, 0.08006, 0.2546, 0.07924, 0.2547, 0.07925, 0.2549, 0.08006, 0.2547, 0.08006, 0.2547, 0.07925, 0.2549, 0.07936, 0.255, 0.08017, 0.2548, 0.09062, 0.3783, 0.09064, 0.3786, 0.09065, 0.3786, 0.09063, 0.3783, 0.09088, 0.3782, 0.09062, 0.3783, 0.09063, 0.3783, 0.09089, 0.3782, 0.09106, 0.3784, 0.09088, 0.3782, 0.09089, 0.3782, 0.09107, 0.3784, 0.09091, 0.3787, 0.09106, 0.3784, 0.09107, 0.3784, 0.09092, 0.3787, 0.09064, 0.3786, 0.09091, 0.3787, 0.09092, 0.3787, 0.09065, 0.3786, 0.09068, 0.3789, 0.09043, 0.3786, 0.09044, 0.3786, 0.09069, 0.3789, 0.09043, 0.3786, 0.09008, 0.3787, 0.0901, 0.3787, 0.09044, 0.3786, 0.09008, 0.3787, 0.09011, 0.3791, 0.09012, 0.3791, 0.0901, 0.3787, 0.09011, 0.3791, 0.09048, 0.3792, 0.09049, 0.3792, 0.09012, 0.3791, 0.09048, 0.3792, 0.09068, 0.3789, 0.09069, 0.3789, 0.09049, 0.3792, 0.0802, 0.2547, 0.08016, 0.2547, 0.08017, 0.2548, 0.08024, 0.2547, 0.07934, 0.2549, 0.07937, 0.2548, 0.07942, 0.2548, 0.07936, 0.255, 0.07937, 0.2548, 0.07933, 0.2547, 0.07934, 0.2547, 0.07942, 0.2548, 0.08016, 0.2546, 0.0802, 0.2547, 0.08024, 0.2547, 0.08017, 0.2545, 0.07933, 0.2547, 0.07926, 0.2548, 0.07924, 0.2547, 0.07934, 0.2547, 0.0801, 0.2546, 0.08016, 0.2546, 0.08017, 0.2545, 0.08006, 0.2546, 0.07926, 0.2548, 0.07927, 0.2549, 0.07925, 0.2549, 0.07924, 0.2547, 0.0801, 0.2547, 0.0801, 0.2546, 0.08006, 0.2546, 0.08006, 0.2547, 0.07927, 0.2549, 0.07934, 0.2549, 0.07936, 0.255, 0.07925, 0.2549, 0.08016, 0.2547, 0.0801, 0.2547, 0.08006, 0.2547, 0.08017, 0.2548, 0.08039, 0.2518, 0.08038, 0.2517, 0.08038, 0.2513, 0.08039, 0.2514, 0.08038, 0.2517, 0.08054, 0.2516, 0.08054, 0.2513, 0.08038, 0.2513, 0.08054, 0.2516, 0.08071, 0.2516, 0.08071, 0.2513, 0.08054, 0.2513, 0.08071, 0.2516, 0.08073, 0.2517, 0.08073, 0.2514, 0.08071, 0.2513, 0.08073, 0.2517, 0.08057, 0.2518, 0.08057, 0.2514, 0.08073, 0.2514, 0.08057, 0.2518, 0.08039, 0.2518, 0.08039, 0.2514, 0.08057, 0.2514, 0.08039, 0.2518, 0.08057, 0.2518, 0.08073, 0.2517, 0.08071, 0.2516, 0.08054, 0.2516, 0.08038, 0.2517, 0.08039, 0.2514, 0.08038, 0.2513, 0.08024, 0.2509, 0.08026, 0.251, 0.08038, 0.2513, 0.08054, 0.2513, 0.08053, 0.2508, 0.08024, 0.2509, 0.08054, 0.2513, 0.08071, 0.2513, 0.08084, 0.2509, 0.08053, 0.2508, 0.08071, 0.2513, 0.08073, 0.2514, 0.08088, 0.251, 0.08084, 0.2509, 0.08073, 0.2514, 0.08057, 0.2514, 0.08058, 0.2511, 0.08088, 0.251, 0.08057, 0.2514, 0.08039, 0.2514, 0.08026, 0.251, 0.08058, 0.2511, 0.09206, 0.3761, 0.09206, 0.3764, 0.09187, 0.3762, 0.09206, 0.3764, 0.09197, 0.3765, 0.09187, 0.3762, 0.09197, 0.3765, 0.09189, 0.3763, 0.09187, 0.3762, 0.09189, 0.3763, 0.09189, 0.376, 0.09187, 0.3762, 0.09189, 0.376, 0.09197, 0.3758, 0.09187, 0.3762, 0.09197, 0.3758, 0.09206, 0.3761, 0.09187, 0.3762, 0.08026, 0.251, 0.08024, 0.2509, 0.08024, 0.2509, 0.08026, 0.251, 0.08024, 0.2509, 0.08053, 0.2508, 0.08053, 0.2508, 0.08024, 0.2509, 0.08053, 0.2508, 0.08084, 0.2509, 0.08084, 0.2509, 0.08053, 0.2508, 0.08084, 0.2509, 0.08088, 0.251, 0.08088, 0.251, 0.08084, 0.2509, 0.08088, 0.251, 0.08058, 0.2511, 0.08058, 0.2511, 0.08088, 0.251, 0.08058, 0.2511, 0.08026, 0.251, 0.08026, 0.251, 0.08058, 0.2511, 0.08026, 0.251, 0.08024, 0.2509, 0.08024, 0.2509, 0.08026, 0.251, 0.08024, 0.2509, 0.08053, 0.2508, 0.08053, 0.2508, 0.08024, 0.2509, 0.08053, 0.2508, 0.08084, 0.2509, 0.08084, 0.2509, 0.08053, 0.2508, 0.08084, 0.2509, 0.08088, 0.251, 0.08088, 0.251, 0.08084, 0.2509, 0.08088, 0.251, 0.08058, 0.2511, 0.08058, 0.2511, 0.08088, 0.251, 0.08058, 0.2511, 0.08026, 0.251, 0.08026, 0.251, 0.08058, 0.2511, 0.09234, 0.376, 0.09234, 0.3765, 0.09206, 0.3764, 0.09206, 0.3761, 0.09234, 0.3765, 0.09221, 0.3767, 0.09197, 0.3765, 0.09206, 0.3764, 0.09221, 0.3767, 0.09208, 0.3763, 0.09189, 0.3763, 0.09197, 0.3765, 0.09208, 0.3763, 0.09208, 0.3758, 0.09189, 0.376, 0.09189, 0.3763, 0.09208, 0.3758, 0.09221, 0.3757, 0.09197, 0.3758, 0.09189, 0.376, 0.09221, 0.3757, 0.09234, 0.376, 0.09206, 0.3761, 0.09197, 0.3758, 0.08039, 0.2518, 0.08038, 0.2517, 0.08038, 0.2513, 0.08039, 0.2514, 0.08038, 0.2517, 0.08054, 0.2516, 0.08054, 0.2513, 0.08038, 0.2513, 0.08054, 0.2516, 0.08071, 0.2516, 0.08071, 0.2513, 0.08054, 0.2513, 0.08071, 0.2516, 0.08073, 0.2517, 0.08073, 0.2514, 0.08071, 0.2513, 0.08073, 0.2517, 0.08057, 0.2518, 0.08057, 0.2514, 0.08073, 0.2514, 0.08057, 0.2518, 0.08039, 0.2518, 0.08039, 0.2514, 0.08057, 0.2514, 0.08039, 0.2518, 0.08057, 0.2518, 0.08073, 0.2517, 0.08071, 0.2516, 0.08054, 0.2516, 0.08038, 0.2517, 0.08039, 0.2514, 0.08038, 0.2513, 0.08024, 0.2509, 0.08026, 0.251, 0.08038, 0.2513, 0.08054, 0.2513, 0.08053, 0.2508, 0.08024, 0.2509, 0.08054, 0.2513, 0.08071, 0.2513, 0.08084, 0.2509, 0.08053, 0.2508, 0.08071, 0.2513, 0.08073, 0.2514, 0.08088, 0.251, 0.08084, 0.2509, 0.08073, 0.2514, 0.08057, 0.2514, 0.08058, 0.2511, 0.08088, 0.251, 0.08057, 0.2514, 0.08039, 0.2514, 0.08026, 0.251, 0.08058, 0.2511, 0.09206, 0.3761, 0.09206, 0.3764, 0.09187, 0.3762, 0.09206, 0.3764, 0.09197, 0.3765, 0.09187, 0.3762, 0.09197, 0.3765, 0.09189, 0.3763, 0.09187, 0.3762, 0.09189, 0.3763, 0.09189, 0.376, 0.09187, 0.3762, 0.09189, 0.376, 0.09197, 0.3758, 0.09187, 0.3762, 0.09197, 0.3758, 0.09206, 0.3761, 0.09187, 0.3762, 0.08026, 0.251, 0.08024, 0.2509, 0.08024, 0.2509, 0.08026, 0.251, 0.08024, 0.2509, 0.08053, 0.2508, 0.08053, 0.2508, 0.08024, 0.2509, 0.08053, 0.2508, 0.08084, 0.2509, 0.08084, 0.2509, 0.08053, 0.2508, 0.08084, 0.2509, 0.08088, 0.251, 0.08088, 0.251, 0.08084, 0.2509, 0.08088, 0.251, 0.08058, 0.2511, 0.08058, 0.2511, 0.08088, 0.251, 0.08058, 0.2511, 0.08026, 0.251, 0.08026, 0.251, 0.08058, 0.2511, 0.08026, 0.251, 0.08024, 0.2509, 0.08024, 0.2509, 0.08026, 0.251, 0.08024, 0.2509, 0.08053, 0.2508, 0.08053, 0.2508, 0.08024, 0.2509, 0.08053, 0.2508, 0.08084, 0.2509, 0.08084, 0.2509, 0.08053, 0.2508, 0.08084, 0.2509, 0.08088, 0.251, 0.08088, 0.251, 0.08084, 0.2509, 0.08088, 0.251, 0.08058, 0.2511, 0.08058, 0.2511, 0.08088, 0.251, 0.08058, 0.2511, 0.08026, 0.251, 0.08026, 0.251, 0.08058, 0.2511, 0.09234, 0.376, 0.09234, 0.3765, 0.09206, 0.3764, 0.09206, 0.3761, 0.09234, 0.3765, 0.09221, 0.3767, 0.09197, 0.3765, 0.09206, 0.3764, 0.09221, 0.3767, 0.09208, 0.3763, 0.09189, 0.3763, 0.09197, 0.3765, 0.09208, 0.3763, 0.09208, 0.3758, 0.09189, 0.376, 0.09189, 0.3763, 0.09208, 0.3758, 0.09221, 0.3757, 0.09197, 0.3758, 0.09189, 0.376, 0.09221, 0.3757, 0.09234, 0.376, 0.09206, 0.3761, 0.09197, 0.3758, 0.01634, 0.04257, 0.01625, 0.04227, 0.016, 0.04234, 0.01609, 0.04264, 0.01625, 0.04227, 0.01636, 0.04202, 0.0161, 0.04208, 0.016, 0.04234, 0.01636, 0.04202, 0.01661, 0.04197, 0.01635, 0.04203, 0.0161, 0.04208, 0.01661, 0.04197, 0.01686, 0.04215, 0.01661, 0.04222, 0.01635, 0.04203, 0.01686, 0.04215, 0.01696, 0.04247, 0.01671, 0.04255, 0.01661, 0.04222, 0.01696, 0.04247, 0.01683, 0.04272, 0.01658, 0.0428, 0.01671, 0.04255, 0.01658, 0.0428, 0.01683, 0.04272, 0.01634, 0.04257, 0.01609, 0.04264, 0.0166, 0.04237, 0.01634, 0.04257, 0.01683, 0.04272, 0.01683, 0.04272, 0.01696, 0.04247, 0.0166, 0.04237, 0.01696, 0.04247, 0.01686, 0.04215, 0.0166, 0.04237, 0.01686, 0.04215, 0.01661, 0.04197, 0.0166, 0.04237, 0.01661, 0.04197, 0.01636, 0.04202, 0.0166, 0.04237, 0.01636, 0.04202, 0.01625, 0.04227, 0.0166, 0.04237, 0.01625, 0.04227, 0.01634, 0.04257, 0.0166, 0.04237, 0.01609, 0.04264, 0.016, 0.04234, 0.01635, 0.04244, 0.016, 0.04234, 0.0161, 0.04208, 0.01635, 0.04244, 0.0161, 0.04208, 0.01635, 0.04203, 0.01635, 0.04244, 0.01635, 0.04203, 0.01661, 0.04222, 0.01635, 0.04244, 0.01661, 0.04222, 0.01671, 0.04255, 0.01635, 0.04244, 0.01671, 0.04255, 0.01658, 0.0428, 0.01635, 0.04244, 0.01635, 0.04244, 0.01658, 0.0428, 0.01609, 0.04264, 0.01634, 0.04257, 0.01625, 0.04227, 0.016, 0.04234, 0.01609, 0.04264, 0.01625, 0.04227, 0.01636, 0.04202, 0.0161, 0.04208, 0.016, 0.04234, 0.01636, 0.04202, 0.01661, 0.04197, 0.01635, 0.04203, 0.0161, 0.04208, 0.01661, 0.04197, 0.01686, 0.04215, 0.01661, 0.04222, 0.01635, 0.04203, 0.01686, 0.04215, 0.01696, 0.04247, 0.01671, 0.04255, 0.01661, 0.04222, 0.01696, 0.04247, 0.01683, 0.04272, 0.01658, 0.0428, 0.01671, 0.04255, 0.01658, 0.0428, 0.01683, 0.04272, 0.01634, 0.04257, 0.01609, 0.04264, 0.0166, 0.04237, 0.01634, 0.04257, 0.01683, 0.04272, 0.01683, 0.04272, 0.01696, 0.04247, 0.0166, 0.04237, 0.01696, 0.04247, 0.01686, 0.04215, 0.0166, 0.04237, 0.01686, 0.04215, 0.01661, 0.04197, 0.0166, 0.04237, 0.01661, 0.04197, 0.01636, 0.04202, 0.0166, 0.04237, 0.01636, 0.04202, 0.01625, 0.04227, 0.0166, 0.04237, 0.01625, 0.04227, 0.01634, 0.04257, 0.0166, 0.04237, 0.01609, 0.04264, 0.016, 0.04234, 0.01635, 0.04244, 0.016, 0.04234, 0.0161, 0.04208, 0.01635, 0.04244, 0.0161, 0.04208, 0.01635, 0.04203, 0.01635, 0.04244, 0.01635, 0.04203, 0.01661, 0.04222, 0.01635, 0.04244, 0.01661, 0.04222, 0.01671, 0.04255, 0.01635, 0.04244, 0.01671, 0.04255, 0.01658, 0.0428, 0.01635, 0.04244, 0.01635, 0.04244, 0.01658, 0.0428, 0.01609, 0.04264, 0.01688, 0.04477, 0.01679, 0.04484, 0.01608, 0.04475, 0.0162, 0.04469, 0.01596, 0.04494, 0.0163, 0.04476, 0.0163, 0.0447, 0.01596, 0.04487, 0.0163, 0.04476, 0.01596, 0.04494, 0.01669, 0.04505, 0.01695, 0.04484, 0.0163, 0.04476, 0.01695, 0.04484, 0.01696, 0.04477, 0.0163, 0.0447, 0.01669, 0.04505, 0.0167, 0.04497, 0.01696, 0.04477, 0.01695, 0.04484, 0.01596, 0.04494, 0.01596, 0.04487, 0.0167, 0.04497, 0.01669, 0.04505, 0.01696, 0.04477, 0.0167, 0.04497, 0.01679, 0.04484, 0.01688, 0.04477, 0.0167, 0.04497, 0.01596, 0.04487, 0.01608, 0.04475, 0.01679, 0.04484, 0.01596, 0.04487, 0.0163, 0.0447, 0.0162, 0.04469, 0.01608, 0.04475, 0.0163, 0.0447, 0.01696, 0.04477, 0.01688, 0.04477, 0.0162, 0.04469, 0.03592, 0.04472, 0.03569, 0.04473, 0.03654, 0.04473, 0.03669, 0.04473, 0.03669, 0.04473, 0.03654, 0.04473, 0.03653, 0.04421, 0.03668, 0.04427, 0.03569, 0.04473, 0.03592, 0.04472, 0.03592, 0.04432, 0.03569, 0.04427, 0.03592, 0.04472, 0.03669, 0.04473, 0.03668, 0.04427, 0.03592, 0.04432, 0.03654, 0.04473, 0.03569, 0.04473, 0.03569, 0.04427, 0.03653, 0.04421])
me_mesh_001.materials.append(mat_material_001)
me_mesh_001.materials.append(mat_material_002)
me_mesh_001.materials.append(mat_material_003)
me_mesh_001.materials.append(mat_material_004)
me_mesh_001.materials.append(mat_material_005)
me_mesh_001.update()
me_mesh_001.normals_split_custom_set([tuple(v) for v in zip(*[iter([0.0, -0.3827, -0.9239, 0.0, -0.3827, -0.9239, 0.0, -0.3827, -0.9239, 0.0, -0.3827, -0.9239, 0.0, 0.3827, -0.9239, 0.0, 0.3827, -0.9239, 0.0, 0.3827, -0.9239, 0.0, 0.3827, -0.9239, 0.0, 0.9239, -0.3827, 0.0, 0.9239, -0.3827, 0.0, 0.9239, -0.3827, 0.0, 0.9239, -0.3827, 0.0, 0.9239, 0.3827, 0.0, 0.9239, 0.3827, 0.0, 0.9239, 0.3827, 0.0, 0.9239, 0.3827, 0.0, 0.3827, 0.9239, 0.0, 0.3827, 0.9239, 0.0, 0.3827, 0.9239, 0.0, 0.3827, 0.9239, 0.0, -0.3827, 0.9239, 0.0, -0.3827, 0.9239, 0.0, -0.3827, 0.9239, 0.0, -0.3827, 0.9239, 0.0, -0.9239, 0.3827, 0.0, -0.9239, 0.3827, 0.0, -0.9239, 0.3827, 0.0, -0.9239, 0.3827, 0.0, -0.9239, -0.3827, 0.0, -0.9239, -0.3827, 0.0, -0.9239, -0.3827, 0.0, -0.9239, -0.3827, -1.0, 0.0, 0.0, -1.0, 0.0, 0.0, -1.0, 0.0, 0.0, -1.0, 0.0, 0.0, -1.0, 0.0, 0.0, -1.0, 0.0, 0.0, -1.0, 0.0, 0.0, -1.0, 0.0, 0.0, -1.0, 0.0, 0.0, -1.0, 0.0, 0.0, -1.0, 0.0, 0.0, -1.0, 0.0, 0.0, -1.0, 0.0, 0.0, -1.0, 0.0, 0.0, -1.0, 0.0, 0.0, -1.0, 0.0, 0.0, -1.0, 0.0, 0.0, -1.0, 0.0, 0.0, -1.0, 0.0, 0.0, -1.0, 0.0, 0.0, -1.0, 0.0, 0.0, -1.0, 0.0, 0.0, -1.0, 0.0, 0.0, -1.0, 0.0, 0.0, 1.0, 0.0, 0.0, 1.0, 0.0, 0.0, 1.0, 0.0, 0.0, 1.0, 0.0, 0.0, 1.0, 0.0, 0.0, 1.0, 0.0, 0.0, 1.0, 0.0, 0.0, 1.0, 0.0, 0.0, 1.0, 0.0, 0.0, 1.0, 0.0, 0.0, 1.0, 0.0, 0.0, 1.0, 0.0, 0.0, 1.0, 0.0, 0.0, 1.0, 0.0, 0.0, 1.0, 0.0, 0.0, 1.0, -2.692e-07, 0.0, 1.0, -2.692e-07, 0.0, 1.0, -2.692e-07, 0.0, 1.0, 0.0, 0.0, 1.0, 0.0, 0.0, 1.0, 0.0, 0.0, 1.0, 0.0, 0.0, 1.0, 0.0, 0.0, 1.0, 0.0, 0.0, 0.0, -0.3827, -0.9239, 0.0, -0.3827, -0.9239, 0.0, -0.3827, -0.9239, 0.0, -0.3827, -0.9239, 0.0, 0.3827, -0.9239, 0.0, 0.3827, -0.9239, 0.0, 0.3827, -0.9239, 0.0, 0.3827, -0.9239, 0.0, 0.9239, -0.3827, 0.0, 0.9239, -0.3827, 0.0, 0.9239, -0.3827, 0.0, 0.9239, -0.3827, 0.0, 0.9239, 0.3827, 0.0, 0.9239, 0.3827, 0.0, 0.9239, 0.3827, 0.0, 0.9239, 0.3827, 0.0, 0.3827, 0.9239, 0.0, 0.3827, 0.9239, 0.0, 0.3827, 0.9239, 0.0, 0.3827, 0.9239, 0.0, -0.3827, 0.9239, 0.0, -0.3827, 0.9239, 0.0, -0.3827, 0.9239, 0.0, -0.3827, 0.9239, 0.0, -0.9239, 0.3827, 0.0, -0.9239, 0.3827, 0.0, -0.9239, 0.3827, 0.0, -0.9239, 0.3827, 0.0, -0.9239, -0.3827, 0.0, -0.9239, -0.3827, 0.0, -0.9239, -0.3827, 0.0, -0.9239, -0.3827, -1.0, 0.0, 0.0, -1.0, 0.0, 0.0, -1.0, 0.0, 0.0, -1.0, 0.0, 0.0, -1.0, 0.0, 0.0, -1.0, 0.0, 0.0, -1.0, 0.0, 0.0, -1.0, 0.0, 0.0, -1.0, 0.0, 0.0, -1.0, -1.346e-07, 0.0, -1.0, -1.346e-07, 0.0, -1.0, -1.346e-07, 0.0, -1.0, 0.0, 0.0, -1.0, 0.0, 0.0, -1.0, 0.0, 0.0, -1.0, 0.0, 0.0, -1.0, 0.0, 0.0, -1.0, 0.0, 0.0, -1.0, 0.0, 0.0, -1.0, 0.0, 0.0, -1.0, 0.0, 0.0, -1.0, 0.0, 0.0, -1.0, 0.0, 0.0, -1.0, 0.0, 0.0, 1.0, 0.0, 0.0, 1.0, 0.0, 0.0, 1.0, 0.0, 0.0, 1.0, 2.692e-07, 0.0, 1.0, 2.692e-07, 0.0, 1.0, 2.692e-07, 0.0, 1.0, -1.632e-07, 0.0, 1.0, -1.632e-07, 0.0, 1.0, -1.632e-07, 0.0, 1.0, 2.692e-07, 0.0, 1.0, 2.692e-07, 0.0, 1.0, 2.692e-07, 0.0, 1.0, 0.0, 0.0, 1.0, 0.0, 0.0, 1.0, 0.0, 0.0, 1.0, 0.0, 0.0, 1.0, 0.0, 0.0, 1.0, 0.0, 0.0, 1.0, -1.632e-07, 0.0, 1.0, -1.632e-07, 0.0, 1.0, -1.632e-07, 0.0, 1.0, 2.692e-07, 0.0, 1.0, 2.692e-07, 0.0, 1.0, 2.692e-07, 0.0, 0.0, -0.3827, -0.9239, 0.0, -0.3827, -0.9239, 0.0, -0.3827, -0.9239, 0.0, -0.3827, -0.9239, 0.0, 0.3827, -0.9239, 0.0, 0.3827, -0.9239, 0.0, 0.3827, -0.9239, 0.0, 0.3827, -0.9239, 0.0, 0.9239, -0.3827, 0.0, 0.9239, -0.3827, 0.0, 0.9239, -0.3827, 0.0, 0.9239, -0.3827, 0.0, 0.9239, 0.3827, 0.0, 0.9239, 0.3827, 0.0, 0.9239, 0.3827, 0.0, 0.9239, 0.3827, 0.0, 0.3827, 0.9239, 0.0, 0.3827, 0.9239, 0.0, 0.3827, 0.9239, 0.0, 0.3827, 0.9239, 0.0, -0.3827, 0.9239, 0.0, -0.3827, 0.9239, 0.0, -0.3827, 0.9239, 0.0, -0.3827, 0.9239, 0.0, -0.9239, 0.3827, 0.0, -0.9239, 0.3827, 0.0, -0.9239, 0.3827, 0.0, -0.9239, 0.3827, 0.0, -0.9239, -0.3827, 0.0, -0.9239, -0.3827, 0.0, -0.9239, -0.3827, 0.0, -0.9239, -0.3827, 1.0, 0.0, 0.0, 1.0, 0.0, 0.0, 1.0, 0.0, 0.0, 1.0, 0.0, 0.0, 1.0, 0.0, 0.0, 1.0, 0.0, 0.0, 1.0, 0.0, 0.0, 1.0, 0.0, 0.0, 1.0, 0.0, 0.0, 1.0, -1.346e-07, 0.0, 1.0, -1.346e-07, 0.0, 1.0, -1.346e-07, 0.0, 1.0, 0.0, 0.0, 1.0, 0.0, 0.0, 1.0, 0.0, 0.0, 1.0, 0.0, 0.0, 1.0, 0.0, 0.0, 1.0, 0.0, 0.0, 1.0, 0.0, 0.0, 1.0, 0.0, 0.0, 1.0, 0.0, 0.0, 1.0, 0.0, 0.0, 1.0, 0.0, 0.0, 1.0, 0.0, 0.0, -1.0, 0.0, 0.0, -1.0, 0.0, 0.0, -1.0, 0.0, 0.0, -1.0, 2.692e-07, 0.0, -1.0, 2.692e-07, 0.0, -1.0, 2.692e-07, 0.0, -1.0, -1.632e-07, 0.0, -1.0, -1.632e-07, 0.0, -1.0, -1.632e-07, 0.0, -1.0, 2.692e-07, 0.0, -1.0, 2.692e-07, 0.0, -1.0, 2.692e-07, 0.0, -1.0, 0.0, 0.0, -1.0, 0.0, 0.0, -1.0, 0.0, 0.0, -1.0, 0.0, 0.0, -1.0, 0.0, 0.0, -1.0, 0.0, 0.0, -1.0, -1.632e-07, 1.507e-07, -1.0, -1.632e-07, 1.507e-07, -1.0, -1.632e-07, 1.507e-07, -1.0, 5.385e-07, 6.24e-08, -1.0, 5.385e-07, 6.24e-08, -1.0, 5.385e-07, 6.24e-08, 0.0, -0.3827, -0.9239, 0.0, -0.3827, -0.9239, 0.0, -0.3827, -0.9239, 0.0, -0.3827, -0.9239, 0.0, 0.3827, -0.9239, 0.0, 0.3827, -0.9239, 0.0, 0.3827, -0.9239, 0.0, 0.3827, -0.9239, 0.0, 0.9239, -0.3827, 0.0, 0.9239, -0.3827, 0.0, 0.9239, -0.3827, 0.0, 0.9239, -0.3827, 0.0, 0.9239, 0.3827, 0.0, 0.9239, 0.3827, 0.0, 0.9239, 0.3827, 0.0, 0.9239, 0.3827, 0.0, 0.3827, 0.9239, 0.0, 0.3827, 0.9239, 0.0, 0.3827, 0.9239, 0.0, 0.3827, 0.9239, 0.0, -0.3827, 0.9239, 0.0, -0.3827, 0.9239, 0.0, -0.3827, 0.9239, 0.0, -0.3827, 0.9239, 0.0, -0.9239, 0.3827, 0.0, -0.9239, 0.3827, 0.0, -0.9239, 0.3827, 0.0, -0.9239, 0.3827, 0.0, -0.9239, -0.3827, 0.0, -0.9239, -0.3827, 0.0, -0.9239, -0.3827, 0.0, -0.9239, -0.3827, 1.0, 0.0, 0.0, 1.0, 0.0, 0.0, 1.0, 0.0, 0.0, 1.0, 0.0, 0.0, 1.0, 0.0, 0.0, 1.0, 0.0, 0.0, 1.0, 0.0, 0.0, 1.0, 0.0, 0.0, 1.0, 0.0, 0.0, 1.0, 0.0, 0.0, 1.0, 0.0, 0.0, 1.0, 0.0, 0.0, 1.0, 0.0, 0.0, 1.0, 0.0, 0.0, 1.0, 0.0, 0.0, 1.0, 0.0, 0.0, 1.0, 0.0, 0.0, 1.0, 0.0, 0.0, 1.0, 0.0, 0.0, 1.0, 0.0, 0.0, 1.0, 0.0, 0.0, 1.0, 0.0, 0.0, 1.0, 0.0, 0.0, 1.0, 0.0, 0.0, -1.0, 0.0, 0.0, -1.0, 0.0, 0.0, -1.0, 0.0, 0.0, -1.0, 0.0, 0.0, -1.0, 0.0, 0.0, -1.0, 0.0, 0.0, -1.0, 0.0, 0.0, -1.0, 0.0, 0.0, -1.0, 0.0, 0.0, -1.0, 0.0, 0.0, -1.0, 0.0, 0.0, -1.0, 0.0, 0.0, -1.0, 0.0, 0.0, -1.0, 0.0, 0.0, -1.0, 0.0, 0.0, -1.0, -2.692e-07, 0.0, -1.0, -2.692e-07, 0.0, -1.0, -2.692e-07, 0.0, -1.0, 0.0, 1.507e-07, -1.0, 0.0, 1.507e-07, -1.0, 0.0, 1.507e-07, -1.0, 2.692e-07, 6.24e-08, -1.0, 2.692e-07, 6.24e-08, -1.0, 2.692e-07, 6.24e-08, 0.0, 0.0, 1.0, 0.0, 0.0, 1.0, 0.0, 0.0, 1.0, 0.0, 0.0, 1.0, 0.0, 1.0, 0.0, 0.0, 1.0, 0.0, 0.0, 1.0, 0.0, 0.0, 1.0, 0.0, 0.0, 0.0, -1.0, 0.0, 0.0, -1.0, 0.0, 0.0, -1.0, 0.0, 0.0, -1.0, 0.0, -1.0, 0.0, 0.0, -1.0, 0.0, 0.0, -1.0, 0.0, 0.0, -1.0, 0.0, 1.0, 0.0, 0.0, 1.0, 0.0, 0.0, 1.0, 0.0, 0.0, 1.0, 0.0, 0.0, -1.0, 0.0, 0.0, -1.0, 0.0, 0.0, -1.0, 0.0, 0.0, -1.0, 0.0, 0.0, 0.8456, 0.06797, -0.5295, 0.8456, 0.06797, -0.5295, 0.8456, 0.06797, -0.5295, 0.8456, 0.5246, -0.09897, 0.8456, 0.5246, -0.09897, 0.8456, 0.5246, -0.09897, 0.8456, 0.2562, 0.4683, 0.8456, 0.2562, 0.4683, 0.8456, 0.2562, 0.4683, 0.8456, -0.3662, 0.3884, 0.8456, -0.3662, 0.3884, 0.8456, -0.3662, 0.3884, 0.8456, -0.4826, -0.2283, 0.8456, -0.4826, -0.2283, 0.8456, -0.4826, -0.2283, -0.8456, -0.4825, -0.2283, -0.8456, -0.4825, -0.2283, -0.8456, -0.4825, -0.2283, -0.8456, -0.3662, 0.3884, -0.8456, -0.3662, 0.3884, -0.8456, -0.3662, 0.3884, -0.8456, 0.2562, 0.4683, -0.8456, 0.2562, 0.4683, -0.8456, 0.2562, 0.4683, -0.8456, 0.5246, -0.09897, -0.8456, 0.5246, -0.09897, -0.8456, 0.5246, -0.09897, -0.8456, 0.06797, -0.5295, -0.8456, 0.06797, -0.5295, -0.8456, 0.06797, -0.5295, 0.0, -0.686, 0.7276, 0.0, -0.686, 0.7276, 0.0, -0.686, 0.7276, 0.0, -0.686, 0.7276, 0.0, 0.48, 0.8773, 0.0, 0.48, 0.8773, 0.0, 0.48, 0.8773, 0.0, 0.48, 0.8773, 0.0, 0.9827, -0.1854, 0.0, 0.9827, -0.1854, 0.0, 0.9827, -0.1854, 0.0, 0.9827, -0.1854, -1.321e-08, 0.1273, -0.9919, -1.321e-08, 0.1273, -0.9919, -1.321e-08, 0.1273, -0.9919, -1.321e-08, 0.1273, -0.9919, -1.577e-08, -0.904, -0.4276, -1.577e-08, -0.904, -0.4276, -1.577e-08, -0.904, -0.4276, -1.577e-08, -0.904, -0.4276, 0.0, 0.1273, -0.9919, 0.0, 0.1273, -0.9919, 0.0, 0.1273, -0.9919, 0.0, 0.1273, -0.9919, 0.0, 0.9827, -0.1854, 0.0, 0.9827, -0.1854, 0.0, 0.9827, -0.1854, 0.0, 0.9827, -0.1854, 0.0, 0.48, 0.8773, 0.0, 0.48, 0.8773, 0.0, 0.48, 0.8773, 0.0, 0.48, 0.8773, 0.0, -0.686, 0.7276, 0.0, -0.686, 0.7276, 0.0, -0.686, 0.7276, 0.0, -0.686, 0.7276, 0.0, -0.904, -0.4276, 0.0, -0.904, -0.4276, 0.0, -0.904, -0.4276, 0.0, -0.904, -0.4276, 0.0, 0.48, 0.8773, 0.0, 0.48, 0.8773, 0.0, 0.48, 0.8773, 0.0, 0.48, 0.8773, 0.0, 0.9827, -0.1854, 0.0, 0.9827, -0.1854, 0.0, 0.9827, -0.1854, 0.0, 0.9827, -0.1854, 0.0, 0.1273, -0.9919, 0.0, 0.1273, -0.9919, 0.0, 0.1273, -0.9919, 0.0, 0.1273, -0.9919, 0.0, -0.904, -0.4276, 0.0, -0.904, -0.4276, 0.0, -0.904, -0.4276, 0.0, -0.904, -0.4276, 0.0, -0.686, 0.7276, 0.0, -0.686, 0.7276, 0.0, -0.686, 0.7276, 0.0, -0.686, 0.7276, -0.9842, -0.1215, 0.1288, -0.9842, -0.1215, 0.1288, -0.9842, -0.1215, 0.1288, -0.9842, -0.1215, 0.1288, 0.9842, -0.1215, 0.1288, 0.9842, -0.1215, 0.1288, 0.9842, -0.1215, 0.1288, 0.9842, -0.1215, 0.1288, 0.984, 0.08555, 0.1564, 0.984, 0.08555, 0.1564, 0.984, 0.08555, 0.1564, 0.984, 0.08555, 0.1564, -0.984, 0.08555, 0.1564, -0.984, 0.08555, 0.1564, -0.984, 0.08555, 0.1564, -0.984, 0.08555, 0.1564, 0.9849, 0.1704, -0.03215, 0.9849, 0.1704, -0.03215, 0.9849, 0.1704, -0.03215, 0.9849, 0.1704, -0.03215, -0.9849, 0.1704, -0.03215, -0.9849, 0.1704, -0.03215, -0.9849, 0.1704, -0.03215, -0.9849, 0.1704, -0.03215, 0.9855, 0.02158, -0.1681, 0.9855, 0.02158, -0.1681, 0.9855, 0.02158, -0.1681, 0.9855, 0.02158, -0.1681, -0.9855, 0.02158, -0.1681, -0.9855, 0.02158, -0.1681, -0.9855, 0.02158, -0.1681, -0.9855, 0.02158, -0.1681, 0.9852, -0.1551, -0.07338, 0.9852, -0.1551, -0.07338, 0.9852, -0.1551, -0.07338, 0.9852, -0.1551, -0.07338, -0.9852, -0.1551, -0.07338, -0.9852, -0.1551, -0.07338, -0.9852, -0.1551, -0.07338, -0.9852, -0.1551, -0.07338, 0.8456, -0.03678, -0.5325, 0.8456, -0.03678, -0.5325, 0.8456, -0.03678, -0.5325, 0.8456, 0.4951, -0.1995, 0.8456, 0.4951, -0.1995, 0.8456, 0.4951, -0.1995, 0.8456, 0.3428, 0.4092, 0.8456, 0.3428, 0.4092, 0.8456, 0.3428, 0.4092, 0.8456, -0.2833, 0.4525, 0.8456, -0.2833, 0.4525, 0.8456, -0.2833, 0.4525, 0.8456, -0.5178, -0.1296, 0.8456, -0.5178, -0.1296, 0.8456, -0.5178, -0.1296, -0.8456, -0.5178, -0.1296, -0.8456, -0.5178, -0.1296, -0.8456, -0.5178, -0.1296, -0.8456, -0.2833, 0.4525, -0.8456, -0.2833, 0.4525, -0.8456, -0.2833, 0.4525, -0.8456, 0.3428, 0.4092, -0.8456, 0.3428, 0.4092, -0.8456, 0.3428, 0.4092, -0.8456, 0.4951, -0.1995, -0.8456, 0.4951, -0.1995, -0.8456, 0.4951, -0.1995, -0.8456, -0.03678, -0.5325, -0.8456, -0.03678, -0.5325, -0.8456, -0.03678, -0.5325, 0.0, -0.5307, 0.8476, 0.0, -0.5307, 0.8476, 0.0, -0.5307, 0.8476, 0.0, -0.5307, 0.8476, 0.0, 0.6421, 0.7666, 0.0, 0.6421, 0.7666, 0.0, 0.6421, 0.7666, 0.0, 0.6421, 0.7666, 0.0, 0.9275, -0.3738, 0.0, 0.9275, -0.3738, 0.0, 0.9275, -0.3738, 0.0, 0.9275, -0.3738, 3.153e-08, -0.06889, -0.9976, 3.153e-08, -0.06889, -0.9976, 3.153e-08, -0.06889, -0.9976, 3.153e-08, -0.06889, -0.9976, 0.0, -0.9701, -0.2428, 0.0, -0.9701, -0.2428, 0.0, -0.9701, -0.2428, 0.0, -0.9701, -0.2428, 0.0, -0.06889, -0.9976, 0.0, -0.06889, -0.9976, 0.0, -0.06889, -0.9976, 0.0, -0.06889, -0.9976, 0.0, 0.9275, -0.3738, 0.0, 0.9275, -0.3738, 0.0, 0.9275, -0.3738, 0.0, 0.9275, -0.3738, 0.0, 0.6421, 0.7666, 0.0, 0.6421, 0.7666, 0.0, 0.6421, 0.7666, 0.0, 0.6421, 0.7666, 0.0, -0.5307, 0.8476, 0.0, -0.5307, 0.8476, 0.0, -0.5307, 0.8476, 0.0, -0.5307, 0.8476, 0.0, -0.9701, -0.2428, 0.0, -0.9701, -0.2428, 0.0, -0.9701, -0.2428, 0.0, -0.9701, -0.2428, 0.0, 0.6421, 0.7666, 0.0, 0.6421, 0.7666, 0.0, 0.6421, 0.7666, 0.0, 0.6421, 0.7666, 0.0, 0.9275, -0.3738, 0.0, 0.9275, -0.3738, 0.0, 0.9275, -0.3738, 0.0, 0.9275, -0.3738, 0.0, -0.06889, -0.9976, 0.0, -0.06889, -0.9976, 0.0, -0.06889, -0.9976, 0.0, -0.06889, -0.9976, 0.0, -0.9701, -0.2428, 0.0, -0.9701, -0.2428, 0.0, -0.9701, -0.2428, 0.0, -0.9701, -0.2428, 0.0, -0.5307, 0.8476, 0.0, -0.5307, 0.8476, 0.0, -0.5307, 0.8476, 0.0, -0.5307, 0.8476, -0.9842, -0.09396, 0.1501, -0.9842, -0.09396, 0.1501, -0.9842, -0.09396, 0.1501, -0.9842, -0.09396, 0.1501, 0.9842, -0.09396, 0.1501, 0.9842, -0.09396, 0.1501, 0.9842, -0.09396, 0.1501, 0.9842, -0.09396, 0.1501, 0.984, 0.1145, 0.1366, 0.984, 0.1145, 0.1366, 0.984, 0.1145, 0.1366, 0.984, 0.1145, 0.1366, -0.984, 0.1145, 0.1366, -0.984, 0.1145, 0.1366, -0.984, 0.1145, 0.1366, -0.984, 0.1145, 0.1366, 0.9849, 0.1608, -0.06482, 0.9849, 0.1608, -0.06482, 0.9849, 0.1608, -0.06482, 0.9849, 0.1608, -0.06482, -0.9849, 0.1608, -0.06482, -0.9849, 0.1608, -0.06482, -0.9849, 0.1608, -0.06482, -0.9849, 0.1608, -0.06482, 0.9855, -0.01167, -0.169, 0.9855, -0.01167, -0.169, 0.9855, -0.01167, -0.169, 0.9855, -0.01167, -0.169, -0.9855, -0.01167, -0.169, -0.9855, -0.01167, -0.169, -0.9855, -0.01167, -0.169, -0.9855, -0.01167, -0.169, 0.9852, -0.1665, -0.04166, 0.9852, -0.1665, -0.04166, 0.9852, -0.1665, -0.04166, 0.9852, -0.1665, -0.04166, -0.9852, -0.1665, -0.04166, -0.9852, -0.1665, -0.04166, -0.9852, -0.1665, -0.04166, -0.9852, -0.1665, -0.04166, 1.0, 5.287e-07, 0.0, 1.0, 5.287e-07, 0.0, 1.0, 5.287e-07, 0.0, 1.0, 5.287e-07, 0.0, 0.5, -0.866, 0.0, 0.5, -0.866, 0.0, 0.5, -0.866, 0.0, 0.5, -0.866, 0.0, -0.5, -0.866, 0.0, -0.5, -0.866, 0.0, -0.5, -0.866, 0.0, -0.5, -0.866, 0.0, -1.0, -3.701e-07, 0.0, -1.0, -3.701e-07, 0.0, -1.0, -3.701e-07, 0.0, -1.0, -3.701e-07, 0.0, -0.5, 0.866, 0.0, -0.5, 0.866, 0.0, -0.5, 0.866, 0.0, -0.5, 0.866, 0.0, 0.5, 0.866, 0.0, 0.5, 0.866, 0.0, 0.5, 0.866, 0.0, 0.5, 0.866, 0.0, 0.0, 0.0, 1.0, 0.0, 0.0, 1.0, 0.0, 0.0, 1.0, 0.0, 0.0, 1.0, 0.0, 0.0, 1.0, 0.0, 0.0, 1.0, 0.7232, 9.252e-08, 0.6906, 0.7232, 9.252e-08, 0.6906, 0.7232, 9.252e-08, 0.6906, 0.7232, 9.252e-08, 0.6906, 0.3616, -0.6263, 0.6906, 0.3616, -0.6263, 0.6906, 0.3616, -0.6263, 0.6906, 0.3616, -0.6263, 0.6906, -0.3616, -0.6263, 0.6906, -0.3616, -0.6263, 0.6906, -0.3616, -0.6263, 0.6906, -0.3616, -0.6263, 0.6906, -0.7232, -4.626e-08, 0.6906, -0.7232, -4.626e-08, 0.6906, -0.7232, -4.626e-08, 0.6906, -0.7232, -4.626e-08, 0.6906, -0.3616, 0.6263, 0.6906, -0.3616, 0.6263, 0.6906, -0.3616, 0.6263, 0.6906, -0.3616, 0.6263, 0.6906, 0.3616, 0.6263, 0.6906, 0.3616, 0.6263, 0.6906, 0.3616, 0.6263, 0.6906, 0.3616, 0.6263, 0.6906, 0.3225, 6.821e-08, -0.9466, 0.3225, 6.821e-08, -0.9466, 0.3225, 6.821e-08, -0.9466, 0.1612, -0.2793, -0.9466, 0.1612, -0.2793, -0.9466, 0.1612, -0.2793, -0.9466, -0.1612, -0.2793, -0.9466, -0.1612, -0.2793, -0.9466, -0.1612, -0.2793, -0.9466, -0.3225, 0.0, -0.9466, -0.3225, 0.0, -0.9466, -0.3225, 0.0, -0.9466, -0.1612, 0.2793, -0.9466, -0.1612, 0.2793, -0.9466, -0.1612, 0.2793, -0.9466, 0.1612, 0.2793, -0.9466, 0.1612, 0.2793, -0.9466, 0.1612, 0.2793, -0.9466, 1.0, 8.886e-08, 0.0, 1.0, 8.886e-08, 0.0, 1.0, 8.886e-08, 0.0, 1.0, 8.886e-08, 0.0, 0.5, -0.866, 0.0, 0.5, -0.866, 0.0, 0.5, -0.866, 0.0, 0.5, -0.866, 0.0, -0.5, -0.866, 0.0, -0.5, -0.866, 0.0, -0.5, -0.866, 0.0, -0.5, -0.866, 0.0, -1.0, 0.0, 0.0, -1.0, 0.0, 0.0, -1.0, 0.0, 0.0, -1.0, 0.0, 0.0, -0.5, 0.866, 0.0, -0.5, 0.866, 0.0, -0.5, 0.866, 0.0, -0.5, 0.866, 0.0, 0.5, 0.866, 0.0, 0.5, 0.866, 0.0, 0.5, 0.866, 0.0, 0.5, 0.866, 0.0, 0.0, 0.0, -1.0, 0.0, 0.0, -1.0, 0.0, 0.0, -1.0, 0.0, 0.0, -1.0, 7.513e-07, 0.0, -1.0, 7.513e-07, 0.0, -1.0, 7.513e-07, 0.0, -1.0, 7.513e-07, 0.0, -1.0, -7.513e-07, 0.0, -1.0, -7.513e-07, 0.0, -1.0, -7.513e-07, 0.0, -1.0, -7.513e-07, 0.0, -1.0, 0.0, 0.0, -1.0, 0.0, 0.0, -1.0, 0.0, 0.0, -1.0, 0.0, 0.0, -1.0, 0.0, 0.0, -1.0, 0.0, 0.0, -1.0, 0.0, 0.0, -1.0, 0.0, 0.0, -1.0, -7.513e-07, 0.0, -1.0, -7.513e-07, 0.0, -1.0, -7.513e-07, 0.0, -1.0, -7.513e-07, 0.0, -1.0, 0.862, 8.369e-08, -0.5069, 0.862, 8.369e-08, -0.5069, 0.862, 8.369e-08, -0.5069, 0.862, 8.369e-08, -0.5069, 0.431, -0.7465, -0.5069, 0.431, -0.7465, -0.5069, 0.431, -0.7465, -0.5069, 0.431, -0.7465, -0.5069, -0.431, -0.7465, -0.5069, -0.431, -0.7465, -0.5069, -0.431, -0.7465, -0.5069, -0.431, -0.7465, -0.5069, -0.862, 0.0, -0.5069, -0.862, 0.0, -0.5069, -0.862, 0.0, -0.5069, -0.862, 0.0, -0.5069, -0.431, 0.7465, -0.5069, -0.431, 0.7465, -0.5069, -0.431, 0.7465, -0.5069, -0.431, 0.7465, -0.5069, 0.431, 0.7465, -0.5069, 0.431, 0.7465, -0.5069, 0.431, 0.7465, -0.5069, 0.431, 0.7465, -0.5069, -1.0, 5.287e-07, 0.0, -1.0, 5.287e-07, 0.0, -1.0, 5.287e-07, 0.0, -1.0, 5.287e-07, 0.0, -0.5, -0.866, 0.0, -0.5, -0.866, 0.0, -0.5, -0.866, 0.0, -0.5, -0.866, 0.0, 0.5, -0.866, 0.0, 0.5, -0.866, 0.0, 0.5, -0.866, 0.0, 0.5, -0.866, 0.0, 1.0, -3.701e-07, 0.0, 1.0, -3.701e-07, 0.0, 1.0, -3.701e-07, 0.0, 1.0, -3.701e-07, 0.0, 0.5, 0.866, 0.0, 0.5, 0.866, 0.0, 0.5, 0.866, 0.0, 0.5, 0.866, 0.0, -0.5, 0.866, 0.0, -0.5, 0.866, 0.0, -0.5, 0.866, 0.0, -0.5, 0.866, 0.0, 0.0, 0.0, -1.0, 0.0, 0.0, -1.0, 0.0, 0.0, -1.0, 0.0, 0.0, -1.0, 0.0, 0.0, -1.0, 0.0, 0.0, -1.0, -0.7232, 9.252e-08, -0.6906, -0.7232, 9.252e-08, -0.6906, -0.7232, 9.252e-08, -0.6906, -0.7232, 9.252e-08, -0.6906, -0.3616, -0.6263, -0.6906, -0.3616, -0.6263, -0.6906, -0.3616, -0.6263, -0.6906, -0.3616, -0.6263, -0.6906, 0.3616, -0.6263, -0.6906, 0.3616, -0.6263, -0.6906, 0.3616, -0.6263, -0.6906, 0.3616, -0.6263, -0.6906, 0.7232, -4.626e-08, -0.6906, 0.7232, -4.626e-08, -0.6906, 0.7232, -4.626e-08, -0.6906, 0.7232, -4.626e-08, -0.6906, 0.3616, 0.6263, -0.6906, 0.3616, 0.6263, -0.6906, 0.3616, 0.6263, -0.6906, 0.3616, 0.6263, -0.6906, -0.3616, 0.6263, -0.6906, -0.3616, 0.6263, -0.6906, -0.3616, 0.6263, -0.6906, -0.3616, 0.6263, -0.6906, -0.3225, 6.821e-08, 0.9466, -0.3225, 6.821e-08, 0.9466, -0.3225, 6.821e-08, 0.9466, -0.1612, -0.2793, 0.9466, -0.1612, -0.2793, 0.9466, -0.1612, -0.2793, 0.9466, 0.1612, -0.2793, 0.9466, 0.1612, -0.2793, 0.9466, 0.1612, -0.2793, 0.9466, 0.3225, 0.0, 0.9466, 0.3225, 0.0, 0.9466, 0.3225, 0.0, 0.9466, 0.1612, 0.2793, 0.9466, 0.1612, 0.2793, 0.9466, 0.1612, 0.2793, 0.9466, -0.1612, 0.2793, 0.9466, -0.1612, 0.2793, 0.9466, -0.1612, 0.2793, 0.9466, -1.0, 8.886e-08, 0.0, -1.0, 8.886e-08, 0.0, -1.0, 8.886e-08, 0.0, -1.0, 8.886e-08, 0.0, -0.5, -0.866, 0.0, -0.5, -0.866, 0.0, -0.5, -0.866, 0.0, -0.5, -0.866, 0.0, 0.5, -0.866, 0.0, 0.5, -0.866, 0.0, 0.5, -0.866, 0.0, 0.5, -0.866, 0.0, 1.0, 0.0, 0.0, 1.0, 0.0, 0.0, 1.0, 0.0, 0.0, 1.0, 0.0, 0.0, 0.5, 0.866, 0.0, 0.5, 0.866, 0.0, 0.5, 0.866, 0.0, 0.5, 0.866, 0.0, -0.5, 0.866, 0.0, -0.5, 0.866, 0.0, -0.5, 0.866, 0.0, -0.5, 0.866, 0.0, 0.0, 0.0, 1.0, 0.0, 0.0, 1.0, 0.0, 0.0, 1.0, 0.0, 0.0, 1.0, -7.513e-07, 0.0, 1.0, -7.513e-07, 0.0, 1.0, -7.513e-07, 0.0, 1.0, -7.513e-07, 0.0, 1.0, 7.513e-07, 0.0, 1.0, 7.513e-07, 0.0, 1.0, 7.513e-07, 0.0, 1.0, 7.513e-07, 0.0, 1.0, 0.0, 0.0, 1.0, 0.0, 0.0, 1.0, 0.0, 0.0, 1.0, 0.0, 0.0, 1.0, 0.0, 0.0, 1.0, 0.0, 0.0, 1.0, 0.0, 0.0, 1.0, 0.0, 0.0, 1.0, 7.513e-07, 0.0, 1.0, 7.513e-07, 0.0, 1.0, 7.513e-07, 0.0, 1.0, 7.513e-07, 0.0, 1.0, -0.862, 8.369e-08, 0.5069, -0.862, 8.369e-08, 0.5069, -0.862, 8.369e-08, 0.5069, -0.862, 8.369e-08, 0.5069, -0.431, -0.7465, 0.5069, -0.431, -0.7465, 0.5069, -0.431, -0.7465, 0.5069, -0.431, -0.7465, 0.5069, 0.431, -0.7465, 0.5069, 0.431, -0.7465, 0.5069, 0.431, -0.7465, 0.5069, 0.431, -0.7465, 0.5069, 0.862, 0.0, 0.5069, 0.862, 0.0, 0.5069, 0.862, 0.0, 0.5069, 0.862, 0.0, 0.5069, 0.431, 0.7465, 0.5069, 0.431, 0.7465, 0.5069, 0.431, 0.7465, 0.5069, 0.431, 0.7465, 0.5069, -0.431, 0.7465, 0.5069, -0.431, 0.7465, 0.5069, -0.431, 0.7465, 0.5069, -0.431, 0.7465, 0.5069, 0.0, -0.3827, -0.9239, 0.0, -0.3827, -0.9239, 0.0, -0.3827, -0.9239, 0.0, -0.3827, -0.9239, 0.0, 0.3827, -0.9239, 0.0, 0.3827, -0.9239, 0.0, 0.3827, -0.9239, 0.0, 0.3827, -0.9239, 0.0, 0.9239, -0.3827, 0.0, 0.9239, -0.3827, 0.0, 0.9239, -0.3827, 0.0, 0.9239, -0.3827, 0.0, 0.9239, 0.3827, 0.0, 0.9239, 0.3827, 0.0, 0.9239, 0.3827, 0.0, 0.9239, 0.3827, 0.0, 0.3827, 0.9239, 0.0, 0.3827, 0.9239, 0.0, 0.3827, 0.9239, 0.0, 0.3827, 0.9239, 0.0, -0.3827, 0.9239, 0.0, -0.3827, 0.9239, 0.0, -0.3827, 0.9239, 0.0, -0.3827, 0.9239, 0.0, -1.0, 0.0, 0.0, -1.0, 0.0, 0.0, -1.0, 0.0, 0.0, -1.0, 0.0, -1.0, 0.0, 0.0, -1.0, 0.0, 0.0, -1.0, 0.0, 0.0, -1.0, 0.0, 0.0, -1.0, 0.0, 0.0, -1.0, 0.0, 0.0, -1.0, 0.0, 0.0, -1.0, 0.0, 0.0, -1.0, 0.0, 0.0, -1.0, 0.0, 0.0, -1.0, 0.0, 0.0, -1.0, 0.0, 0.0, -1.0, 0.0, 0.0, -1.0, 0.0, 0.0, -1.0, 0.0, 0.0, -1.0, 0.0, 0.0, -1.0, 0.0, 0.0, -1.0, 0.0, 0.0, -1.0, 0.0, 0.0, -1.0, 0.0, 0.0, -1.0, 0.0, 0.0, 1.0, 5.043e-07, 0.0, 1.0, 5.043e-07, 0.0, 1.0, 5.043e-07, 0.0, 1.0, -5.043e-07, 0.0, 1.0, -5.043e-07, 0.0, 1.0, -5.043e-07, 0.0, 1.0, 3.794e-07, 0.0, 1.0, 3.794e-07, 0.0, 1.0, 3.794e-07, 0.0, 1.0, 0.0, 0.0, 1.0, 0.0, 0.0, 1.0, 0.0, 0.0, 1.0, 0.0, 0.0, 1.0, 0.0, 0.0, 1.0, 0.0, 0.0, 1.0, 0.0, 0.0, 1.0, 0.0, 0.0, 1.0, 0.0, 0.0, 1.0, -7.132e-07, 0.0, 1.0, -7.132e-07, 0.0, 1.0, -7.132e-07, 0.0, 0.0, -0.3827, -0.9239, 0.0, -0.3827, -0.9239, 0.0, -0.3827, -0.9239, 0.0, -0.3827, -0.9239, 0.0, 0.3827, -0.9239, 0.0, 0.3827, -0.9239, 0.0, 0.3827, -0.9239, 0.0, 0.3827, -0.9239, 0.0, 0.9239, -0.3827, 0.0, 0.9239, -0.3827, 0.0, 0.9239, -0.3827, 0.0, 0.9239, -0.3827, 0.0, 0.9239, 0.3827, 0.0, 0.9239, 0.3827, 0.0, 0.9239, 0.3827, 0.0, 0.9239, 0.3827, 0.0, 0.3827, 0.9239, 0.0, 0.3827, 0.9239, 0.0, 0.3827, 0.9239, 0.0, 0.3827, 0.9239, 0.0, -0.3827, 0.9239, 0.0, -0.3827, 0.9239, 0.0, -0.3827, 0.9239, 0.0, -0.3827, 0.9239, 0.0, -1.0, 0.0, 0.0, -1.0, 0.0, 0.0, -1.0, 0.0, 0.0, -1.0, 0.0, -1.0, 0.0, 0.0, -1.0, 0.0, 0.0, -1.0, 0.0, 0.0, -1.0, 0.0, 0.0, -1.0, 0.0, 0.0, -1.0, 0.0, 0.0, -1.0, 0.0, 0.0, -1.0, 0.0, 0.0, -1.0, 0.0, 0.0, -1.0, 0.0, 0.0, -1.0, 0.0, 0.0, -1.0, 0.0, 0.0, -1.0, 0.0, 0.0, -1.0, 0.0, 0.0, -1.0, 0.0, 0.0, -1.0, -5.043e-07, 0.0, -1.0, -5.043e-07, 0.0, -1.0, -5.043e-07, 0.0, -1.0, 5.043e-07, 0.0, -1.0, 5.043e-07, 0.0, -1.0, 5.043e-07, 0.0, 1.0, 0.0, 0.0, 1.0, 0.0, 0.0, 1.0, 0.0, 0.0, 1.0, 0.0, 0.0, 1.0, 0.0, 0.0, 1.0, 0.0, 0.0, 1.0, -1.249e-07, 0.0, 1.0, -1.249e-07, 0.0, 1.0, -1.249e-07, 0.0, 1.0, 0.0, 0.0, 1.0, 0.0, 0.0, 1.0, 0.0, 0.0, 1.0, 0.0, 0.0, 1.0, 0.0, 0.0, 1.0, 0.0, 0.0, 1.0, 0.0, 0.0, 1.0, 0.0, 0.0, 1.0, 0.0, 0.0, 1.0, 0.0, 0.0, 1.0, 0.0, 0.0, 1.0, 0.0, 0.0, 0.0, 1.0, 0.0, 0.0, 1.0, 0.0, 0.0, 1.0, 0.0, 0.0, 1.0, 0.0, 0.0, 0.0, -1.0, 0.0, 0.0, -1.0, 0.0, 0.0, -1.0, 0.0, 0.0, -1.0, 0.0, -1.0, 0.0, 0.0, -1.0, 0.0, 0.0, -1.0, 0.0, 0.0, -1.0, 0.0, -1.0, 0.0, 0.0, -1.0, 0.0, 0.0, -1.0, 0.0, 0.0, -1.0, 0.0, 0.0, 0.0, 0.0, 1.0, 0.0, 0.0, 1.0, 0.0, 0.0, 1.0, 0.0, 0.0, 1.0, 1.0, 0.0, 0.0, 1.0, 0.0, 0.0, 1.0, 0.0, 0.0, 1.0, 0.0, 0.0, 0.0, 0.0, 1.0, 0.0, 0.0, 1.0, 0.0, 0.0, 1.0, 0.0, 0.0, 1.0, 0.2598, 0.9657, 0.0, 0.2598, 0.9657, 0.0, 0.2598, 0.9657, 0.0, 0.2598, 0.9657, 0.0, 0.0, 0.0, -1.0, 0.0, 0.0, -1.0, 0.0, 0.0, -1.0, 0.0, 0.0, -1.0, -0.2598, 0.9657, 0.0, -0.2598, 0.9657, 0.0, -0.2598, 0.9657, 0.0, -0.2598, 0.9657, 0.0, 0.0, -1.0, 0.0, 0.0, -1.0, 0.0, 0.0, -1.0, 0.0, 0.0, -1.0, 0.0, 0.0, 0.0, 1.0, 0.0, 0.0, 1.0, 0.0, 0.0, 1.0, 0.0, 0.0, 1.0, 0.0, 0.0, -1.0, 0.0, 0.0, -1.0, 0.0, 0.0, -1.0, 0.0, 0.0, -1.0, -1.0, 0.0, 0.0, -1.0, 0.0, 0.0, -1.0, 0.0, 0.0, -1.0, 0.0, 0.0, 1.0, 0.0, 0.0, 1.0, 0.0, 0.0, 1.0, 0.0, 0.0, 1.0, 0.0, 0.0])] * 3)])

# ---- objects
ob_sm_prop_toy_train_02_wheel_2 = bpy.data.objects.new('SM_Prop_Toy_Train_02_Wheel_2', me_mesh_001)

# ---- transforms, parenting, visibility, modifiers, constraints
ob_sm_prop_toy_train_02_wheel_2.location = (0.0, 0.0, 0.0)
ob_sm_prop_toy_train_02_wheel_2.rotation_euler = (1.571, -0.0, 0.0)
ob_sm_prop_toy_train_02_wheel_2.scale = (0.01, 0.01, 0.01)
ob_sm_prop_toy_train_02_wheel_2.color = (0.8, 0.8, 0.8, 1.0)

# ---- collection membership
scene.collection.objects.link(ob_sm_prop_toy_train_02_wheel_2)

# ---- scene / render settings (as saved in the file)
scene.frame_start = 1; scene.frame_end = 250; scene.frame_set(1)
scene.render.engine = 'BLENDER_EEVEE_NEXT'
scene.cycles.sampling_pattern = 'TABULATED_SOBOL'
scene.view_settings.view_transform = 'Filmic'
bpy.context.view_layer.update()

# ---- added for rendering (the .blend has no active camera and no usable light): camera, sun
cam_auto = bpy.data.cameras.new('AutoCamera')
cam_auto.lens = 50.0
cam_auto.sensor_width = 36.0
cam_auto.clip_end = 1000.0
ob_auto_camera = bpy.data.objects.new('AutoCamera', cam_auto)
scene.collection.objects.link(ob_auto_camera)
ob_auto_camera.location = (0.299124, -0.358949, 0.333674)
ob_auto_camera.rotation_euler = (1.09748, -7.21219e-08, 0.694738)
scene.camera = ob_auto_camera
light_auto_sun = bpy.data.lights.new('AutoSun', 'SUN')
light_auto_sun.energy = 3.0
light_auto_sun.angle = 0.0523599
ob_auto_sun = bpy.data.objects.new('AutoSun', light_auto_sun)
scene.collection.objects.link(ob_auto_sun)
ob_auto_sun.rotation_euler = (0.872665, 0.174533, 0.523599)
bpy.context.view_layer.update()
